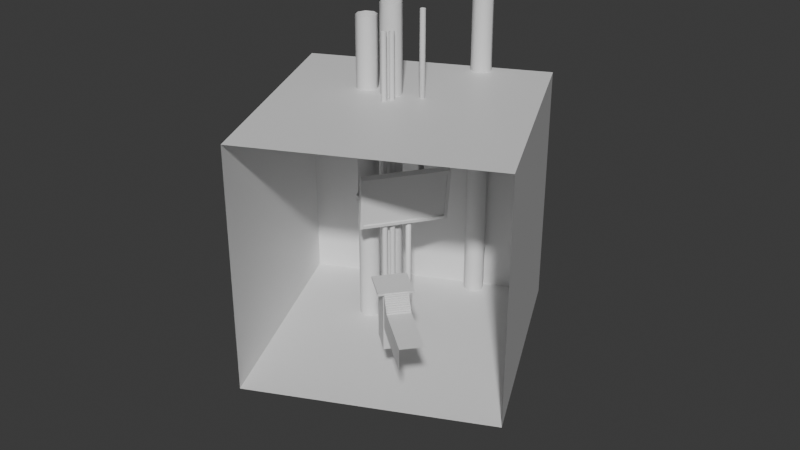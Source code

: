 # Source: BG_BIGTVROOM.blend  (saved by Blender 4.4.32; exported with 4.5.12 LTS)
import bpy
from mathutils import Matrix  # noqa: F401  (used for matrix-valued properties, if any)

bpy.ops.wm.read_factory_settings(use_empty=True)
scene = bpy.context.scene
scene.name = 'Scene'

# ---- collections
col_collection = bpy.data.collections.new('Collection'); scene.collection.children.link(col_collection)

# ---- materials (node trees are filled in below, after node groups)
mat_screen = bpy.data.materials.new('Screen')
mat_tv = bpy.data.materials.new('TV')
mat_pipe2 = bpy.data.materials.new('Pipe2')
mat_platform = bpy.data.materials.new('Platform')
mat_pipe1 = bpy.data.materials.new('Pipe1')
mat_void = bpy.data.materials.new('Void')

# ---- material node trees
mat_screen.use_nodes = True; mat_screen.node_tree.nodes.clear()
_N = mat_screen.node_tree.nodes; _L = mat_screen.node_tree.links
n0 = _N.new('ShaderNodeBsdfPrincipled'); n0.name = 'Principled BSDF'; n0.location = (10, 300)
n1 = _N.new('ShaderNodeOutputMaterial'); n1.name = 'Material Output'; n1.location = (300, 300)
_L.new(n0.outputs[0], n1.inputs[0])
n1.is_active_output = True
mat_tv.use_nodes = True; mat_tv.node_tree.nodes.clear()
_N = mat_tv.node_tree.nodes; _L = mat_tv.node_tree.links
n0 = _N.new('ShaderNodeBsdfPrincipled'); n0.name = 'Principled BSDF'; n0.location = (10, 300)
n1 = _N.new('ShaderNodeOutputMaterial'); n1.name = 'Material Output'; n1.location = (300, 300)
_L.new(n0.outputs[0], n1.inputs[0])
n1.is_active_output = True
mat_pipe2.use_nodes = True; mat_pipe2.node_tree.nodes.clear()
_N = mat_pipe2.node_tree.nodes; _L = mat_pipe2.node_tree.links
n0 = _N.new('ShaderNodeBsdfPrincipled'); n0.name = 'Principled BSDF'; n0.location = (10, 300)
n1 = _N.new('ShaderNodeOutputMaterial'); n1.name = 'Material Output'; n1.location = (300, 300)
_L.new(n0.outputs[0], n1.inputs[0])
n1.is_active_output = True
mat_platform.use_nodes = True; mat_platform.node_tree.nodes.clear()
_N = mat_platform.node_tree.nodes; _L = mat_platform.node_tree.links
n0 = _N.new('ShaderNodeBsdfPrincipled'); n0.name = 'Principled BSDF'; n0.location = (10, 300)
n1 = _N.new('ShaderNodeOutputMaterial'); n1.name = 'Material Output'; n1.location = (300, 300)
_L.new(n0.outputs[0], n1.inputs[0])
n1.is_active_output = True
mat_pipe1.use_nodes = True; mat_pipe1.node_tree.nodes.clear()
_N = mat_pipe1.node_tree.nodes; _L = mat_pipe1.node_tree.links
n0 = _N.new('ShaderNodeBsdfPrincipled'); n0.name = 'Principled BSDF'; n0.location = (10, 300)
n1 = _N.new('ShaderNodeOutputMaterial'); n1.name = 'Material Output'; n1.location = (300, 300)
_L.new(n0.outputs[0], n1.inputs[0])
n1.is_active_output = True
mat_void.use_nodes = True; mat_void.node_tree.nodes.clear()
_N = mat_void.node_tree.nodes; _L = mat_void.node_tree.links
n0 = _N.new('ShaderNodeBsdfPrincipled'); n0.name = 'Principled BSDF'; n0.location = (10, 300)
n1 = _N.new('ShaderNodeOutputMaterial'); n1.name = 'Material Output'; n1.location = (300, 300)
_L.new(n0.outputs[0], n1.inputs[0])
n1.is_active_output = True

# ---- world
world_world = bpy.data.worlds.new('World'); scene.world = world_world
world_world.use_nodes = True; world_world.node_tree.nodes.clear()
_N = world_world.node_tree.nodes; _L = world_world.node_tree.links
n0 = _N.new('ShaderNodeOutputWorld'); n0.name = 'World Output'; n0.location = (300, 300)
n1 = _N.new('ShaderNodeBackground'); n1.name = 'Background'; n1.location = (10, 300)
n1.inputs[0].default_value = (0.05088, 0.05088, 0.05088, 1.0)
_L.new(n1.outputs[0], n0.inputs[0])
n0.is_active_output = True
world_world.color = (0.05088, 0.05088, 0.05088)
world_world.sun_shadow_jitter_overblur = 0.0

# ---- meshes
me_cube_001 = bpy.data.meshes.new('Cube.001')
me_cube_001.from_pydata([(-0.1357, -1.555, -1.0), (-0.1357, -1.555, 1.0), (-0.1357, 1.555, -1.0), (-0.1357, 1.555, 1.0), (0.1357, -1.441, -0.8859), (0.1357, -1.441, 0.8859), (0.1357, 1.441, -0.8859), (0.1357, 1.441, 0.8859), (0.1357, 1.555, 1.0), (0.1357, 1.555, -1.0), (0.1357, -1.555, -1.0), (0.1357, -1.555, 1.0), (0.09404, 1.441, 0.8859), (0.09404, 1.441, -0.8859), (0.09404, -1.441, -0.8859), (0.09404, -1.441, 0.8859)], [], [(0, 1, 3, 2), (2, 3, 8, 9), (5, 4, 14, 15), (10, 11, 1, 0), (2, 9, 10, 0), (8, 3, 1, 11), (7, 6, 9, 8), (6, 4, 10, 9), (5, 7, 8, 11), (4, 5, 11, 10), (13, 12, 15, 14), (4, 6, 13, 14), (7, 5, 15, 12), (6, 7, 12, 13)])
me_cube_001.polygons.foreach_set('material_index', [1, 1, 1, 1, 1, 1, 1, 1, 1, 1, 0, 1, 1, 1])
_uv = me_cube_001.uv_layers.new(name='UVMap')
_uv.uv.foreach_set('vector', [0.375, 0.0, 0.625, 0.0, 0.625, 0.25, 0.375, 0.25, 0.375, 0.25, 0.625, 0.25, 0.625, 0.5, 0.375, 0.5, 0.6107, 0.7408, 0.3893, 0.7408, 0.3893, 0.7408, 0.6107, 0.7408, 0.375, 0.75, 0.625, 0.75, 0.625, 1.0, 0.375, 1.0, 0.125, 0.5, 0.375, 0.5, 0.375, 0.75, 0.125, 0.75, 0.625, 0.5, 0.875, 0.5, 0.875, 0.75, 0.625, 0.75, 0.6107, 0.5092, 0.3893, 0.5092, 0.375, 0.5, 0.625, 0.5, 0.3893, 0.5092, 0.3893, 0.7408, 0.375, 0.75, 0.375, 0.5, 0.6107, 0.7408, 0.6107, 0.5092, 0.625, 0.5, 0.625, 0.75, 0.3893, 0.7408, 0.6107, 0.7408, 0.625, 0.75, 0.375, 0.75, 1.0, 0.0, 1.0, 1.0, 0.0, 1.0, 0.0, 0.0, 0.3893, 0.7408, 0.3893, 0.5092, 0.3893, 0.5092, 0.3893, 0.7408, 0.6107, 0.5092, 0.6107, 0.7408, 0.6107, 0.7408, 0.6107, 0.5092, 0.3893, 0.5092, 0.6107, 0.5092, 0.6107, 0.5092, 0.3893, 0.5092])
me_cube_001.materials.append(mat_screen)
me_cube_001.materials.append(mat_tv)
me_cube_001.update()
me_cylinder = bpy.data.meshes.new('Cylinder')
me_cylinder.from_pydata([(1.137e-13, 1.0, -73.49), (1.137e-13, 1.0, 59.32), (0.7071, 0.7071, -73.49), (0.7071, 0.7071, 59.32), (1.0, 0.0, -73.49), (1.0, 0.0, 59.32), (0.7071, -0.7071, -73.49), (0.7071, -0.7071, 59.32), (1.137e-13, -1.0, -73.49), (1.137e-13, -1.0, 59.32), (-0.7071, -0.7071, -73.49), (-0.7071, -0.7071, 59.32), (-1.0, 0.0, -73.49), (-1.0, 0.0, 59.32), (-0.7071, 0.7071, -73.49), (-0.7071, 0.7071, 59.32)], [], [(0, 1, 3, 2), (2, 3, 5, 4), (4, 5, 7, 6), (6, 7, 9, 8), (8, 9, 11, 10), (10, 11, 13, 12), (12, 13, 15, 14), (14, 15, 1, 0)])
me_cylinder.polygons.foreach_set('use_smooth', [True] * 8)
_uv = me_cylinder.uv_layers.new(name='UVMap')
_uv.uv.foreach_set('vector', [1.0, 0.5, 1.0, 1.0, 0.875, 1.0, 0.875, 0.5, 0.875, 0.5, 0.875, 1.0, 0.75, 1.0, 0.75, 0.5, 0.75, 0.5, 0.75, 1.0, 0.625, 1.0, 0.625, 0.5, 0.625, 0.5, 0.625, 1.0, 0.5, 1.0, 0.5, 0.5, 0.5, 0.5, 0.5, 1.0, 0.375, 1.0, 0.375, 0.5, 0.375, 0.5, 0.375, 1.0, 0.25, 1.0, 0.25, 0.5, 0.25, 0.5, 0.25, 1.0, 0.125, 1.0, 0.125, 0.5, 0.125, 0.5, 0.125, 1.0, 0.0, 1.0, 0.0, 0.5])
me_cylinder.materials.append(mat_pipe2)
me_cylinder.update()
me_cylinder_001 = bpy.data.meshes.new('Cylinder.001')
me_cylinder_001.from_pydata([(1.137e-13, 1.0, -73.49), (1.137e-13, 1.0, 59.32), (0.7071, 0.7071, -73.49), (0.7071, 0.7071, 59.32), (1.0, 0.0, -73.49), (1.0, 0.0, 59.32), (0.7071, -0.7071, -73.49), (0.7071, -0.7071, 59.32), (1.137e-13, -1.0, -73.49), (1.137e-13, -1.0, 59.32), (-0.7071, -0.7071, -73.49), (-0.7071, -0.7071, 59.32), (-1.0, 0.0, -73.49), (-1.0, 0.0, 59.32), (-0.7071, 0.7071, -73.49), (-0.7071, 0.7071, 59.32)], [], [(0, 1, 3, 2), (2, 3, 5, 4), (4, 5, 7, 6), (6, 7, 9, 8), (8, 9, 11, 10), (10, 11, 13, 12), (12, 13, 15, 14), (14, 15, 1, 0)])
me_cylinder_001.polygons.foreach_set('use_smooth', [True] * 8)
_uv = me_cylinder_001.uv_layers.new(name='UVMap')
_uv.uv.foreach_set('vector', [1.0, 0.5, 1.0, 1.0, 0.875, 1.0, 0.875, 0.5, 0.875, 0.5, 0.875, 1.0, 0.75, 1.0, 0.75, 0.5, 0.75, 0.5, 0.75, 1.0, 0.625, 1.0, 0.625, 0.5, 0.625, 0.5, 0.625, 1.0, 0.5, 1.0, 0.5, 0.5, 0.5, 0.5, 0.5, 1.0, 0.375, 1.0, 0.375, 0.5, 0.375, 0.5, 0.375, 1.0, 0.25, 1.0, 0.25, 0.5, 0.25, 0.5, 0.25, 1.0, 0.125, 1.0, 0.125, 0.5, 0.125, 0.5, 0.125, 1.0, 0.0, 1.0, 0.0, 0.5])
me_cylinder_001.materials.append(mat_pipe2)
me_cylinder_001.update()
me_cylinder_002 = bpy.data.meshes.new('Cylinder.002')
me_cylinder_002.from_pydata([(1.137e-13, 1.0, -65.82), (1.137e-13, 1.0, 3.354), (0.7071, 0.7071, -65.82), (0.7071, 0.7071, 3.354), (1.0, 0.0, -65.82), (1.0, 0.0, 3.354), (0.7071, -0.7071, -65.82), (0.7071, -0.7071, 3.354), (1.137e-13, -1.0, -65.82), (1.137e-13, -1.0, 3.354), (-0.7071, -0.7071, -65.82), (-0.7071, -0.7071, 3.354), (-1.0, 0.0, -65.82), (-1.0, 0.0, 3.354), (-0.7071, 0.7071, -65.82), (-0.7071, 0.7071, 3.354)], [], [(0, 1, 3, 2), (2, 3, 5, 4), (4, 5, 7, 6), (6, 7, 9, 8), (8, 9, 11, 10), (10, 11, 13, 12), (3, 1, 15, 13, 11, 9, 7, 5), (12, 13, 15, 14), (14, 15, 1, 0)])
me_cylinder_002.polygons.foreach_set('use_smooth', [True] * 9)
_uv = me_cylinder_002.uv_layers.new(name='UVMap')
_uv.uv.foreach_set('vector', [1.0, 0.5, 1.0, 1.0, 0.875, 1.0, 0.875, 0.5, 0.875, 0.5, 0.875, 1.0, 0.75, 1.0, 0.75, 0.5, 0.75, 0.5, 0.75, 1.0, 0.625, 1.0, 0.625, 0.5, 0.625, 0.5, 0.625, 1.0, 0.5, 1.0, 0.5, 0.5, 0.5, 0.5, 0.5, 1.0, 0.375, 1.0, 0.375, 0.5, 0.375, 0.5, 0.375, 1.0, 0.25, 1.0, 0.25, 0.5, 0.4197, 0.4197, 0.25, 0.49, 0.08029, 0.4197, 0.01, 0.25, 0.08029, 0.08029, 0.25, 0.01, 0.4197, 0.08029, 0.49, 0.25, 0.25, 0.5, 0.25, 1.0, 0.125, 1.0, 0.125, 0.5, 0.125, 0.5, 0.125, 1.0, 0.0, 1.0, 0.0, 0.5])
me_cylinder_002.materials.append(mat_pipe2)
me_cylinder_002.update()
me_cylinder_003 = bpy.data.meshes.new('Cylinder.003')
me_cylinder_003.from_pydata([(1.137e-13, 1.0, -12.84), (1.137e-13, 1.0, 49.83), (0.7071, 0.7071, -12.84), (0.7071, 0.7071, 49.83), (1.0, 0.0, -12.84), (1.0, 0.0, 49.83), (0.7071, -0.7071, -12.84), (0.7071, -0.7071, 49.83), (1.137e-13, -1.0, -12.84), (1.137e-13, -1.0, 49.83), (-0.7071, -0.7071, -12.84), (-0.7071, -0.7071, 49.83), (-1.0, 0.0, -12.84), (-1.0, 0.0, 49.83), (-0.7071, 0.7071, -12.84), (-0.7071, 0.7071, 49.83)], [], [(0, 1, 3, 2), (2, 3, 5, 4), (4, 5, 7, 6), (6, 7, 9, 8), (8, 9, 11, 10), (10, 11, 13, 12), (12, 13, 15, 14), (14, 15, 1, 0), (0, 2, 4, 6, 8, 10, 12, 14)])
me_cylinder_003.polygons.foreach_set('use_smooth', [True] * 9)
_uv = me_cylinder_003.uv_layers.new(name='UVMap')
_uv.uv.foreach_set('vector', [1.0, 0.5, 1.0, 1.0, 0.875, 1.0, 0.875, 0.5, 0.875, 0.5, 0.875, 1.0, 0.75, 1.0, 0.75, 0.5, 0.75, 0.5, 0.75, 1.0, 0.625, 1.0, 0.625, 0.5, 0.625, 0.5, 0.625, 1.0, 0.5, 1.0, 0.5, 0.5, 0.5, 0.5, 0.5, 1.0, 0.375, 1.0, 0.375, 0.5, 0.375, 0.5, 0.375, 1.0, 0.25, 1.0, 0.25, 0.5, 0.25, 0.5, 0.25, 1.0, 0.125, 1.0, 0.125, 0.5, 0.125, 0.5, 0.125, 1.0, 0.0, 1.0, 0.0, 0.5, 0.75, 0.49, 0.9197, 0.4197, 0.99, 0.25, 0.9197, 0.08029, 0.75, 0.01, 0.5803, 0.08029, 0.51, 0.25, 0.5803, 0.4197])
me_cylinder_003.materials.append(mat_pipe2)
me_cylinder_003.update()
me_cube_002 = bpy.data.meshes.new('Cube.002')
me_cube_002.from_pydata([(-1.0, -1.0, -1.0), (-1.0, -1.0, 1.0), (-1.0, 1.0, -1.0), (-1.0, 1.0, 1.0), (1.0, -1.0, -1.0), (1.0, -1.0, 1.0), (1.0, 1.0, -1.0), (1.0, 1.0, 1.0), (-1.0, 0.6731, -1.0), (-1.0, -0.6731, -1.0), (-1.0, -0.6731, 1.0), (-1.0, 0.6731, 1.0), (1.0, -0.6731, -1.0), (1.0, 0.6731, -1.0), (1.0, 0.6731, 1.0), (1.0, -0.6731, 1.0), (0.7643, 1.0, -1.0), (-0.7643, 1.0, -1.0), (-0.7643, 1.0, 1.0), (0.7643, 1.0, 1.0), (-0.7643, -1.0, -1.0), (0.7643, -1.0, -1.0), (0.7643, -1.0, 1.0), (-0.7643, -1.0, 1.0), (-0.7643, 0.6731, 1.0), (0.7643, 0.6731, 1.0), (-0.7643, -0.6731, 1.0), (0.7643, -0.6731, 1.0), (0.7643, 0.6731, -1.0), (-0.7643, 0.6731, -1.0), (0.7643, -0.6731, -1.0), (-0.7643, -0.6731, -1.0), (-0.7643, 0.6731, 53.86), (0.7643, 0.6731, 53.86), (-0.7643, -0.6731, 53.86), (0.7643, -0.6731, 53.86), (-1.0, -1.0, 0.0), (-1.0, 1.0, 0.0), (1.0, 1.0, 0.0), (1.0, -1.0, 0.0), (1.0, 0.6731, 0.0), (1.0, -0.6731, 0.0), (-1.0, -0.6731, 0.0), (-1.0, 0.6731, 0.0), (0.7643, -1.0, 0.0), (-0.7643, -1.0, 0.0), (-0.7643, 1.0, 0.0), (0.7643, 1.0, 0.0), (1.099, 0.6731, 1.0), (1.099, -0.6731, 1.0), (1.099, 0.6731, 0.0), (1.099, -0.6731, 0.0), (1.191, 0.6731, 1.0), (1.191, -0.6731, 1.0), (1.191, 0.6731, 2.317), (1.191, -0.6731, 2.317), (1.278, 0.6731, 3.634), (1.278, 0.6731, 2.317), (1.278, -0.6731, 3.634), (1.278, -0.6731, 2.317), (1.353, 0.6731, 4.95), (1.353, 0.6731, 3.634), (1.353, -0.6731, 4.95), (1.353, -0.6731, 3.634), (1.443, 0.6731, 6.267), (1.443, 0.6731, 4.95), (1.443, -0.6731, 6.267), (1.443, -0.6731, 4.95), (1.54, 0.6731, 7.584), (1.54, 0.6731, 6.267), (1.54, -0.6731, 7.584), (1.54, -0.6731, 6.267), (1.63, 0.6731, 8.901), (1.63, 0.6731, 7.584), (1.63, -0.6731, 8.901), (1.63, -0.6731, 7.584), (1.715, 0.6731, 10.22), (1.715, 0.6731, 8.901), (1.715, -0.6731, 10.22), (1.715, -0.6731, 8.901), (1.811, 0.6731, 11.53), (1.811, 0.6731, 10.22), (1.811, -0.6731, 11.53), (1.811, -0.6731, 10.22), (5.233, 0.6731, 11.53), (1.0, -0.6731, 11.53), (5.233, -0.6731, 11.53), (1.811, -0.6731, 31.3), (1.0, -0.6731, 31.3), (5.233, -0.6731, 31.3)], [], [(43, 11, 3, 37), (47, 19, 7, 38), (41, 15, 5, 39), (45, 23, 1, 36), (30, 12, 4, 21), (26, 10, 1, 23), (18, 3, 11, 24), (24, 11, 10, 26), (16, 6, 13, 28), (28, 13, 12, 30), (38, 7, 14, 40), (36, 1, 10, 42), (42, 10, 11, 43), (8, 29, 31, 9), (29, 28, 30, 31), (2, 17, 29, 8), (17, 16, 28, 29), (14, 25, 27, 15), (24, 26, 34, 32), (7, 19, 25, 14), (19, 18, 24, 25), (15, 27, 22, 5), (27, 26, 23, 22), (9, 31, 20, 0), (31, 30, 21, 20), (39, 5, 22, 44), (44, 22, 23, 45), (37, 3, 18, 46), (46, 18, 19, 47), (33, 32, 34, 35), (26, 27, 35, 34), (25, 24, 32, 33), (27, 25, 33, 35), (17, 46, 47, 16), (2, 37, 46, 17), (21, 44, 45, 20), (4, 39, 44, 21), (9, 42, 43, 8), (0, 36, 42, 9), (13, 40, 41, 12), (6, 38, 40, 13), (20, 45, 36, 0), (12, 41, 39, 4), (16, 47, 38, 6), (8, 43, 37, 2), (50, 48, 49, 51), (41, 40, 50, 51), (53, 52, 54, 55), (49, 48, 52, 53), (59, 57, 56, 58), (55, 54, 57, 59), (63, 61, 60, 62), (62, 60, 65, 67), (58, 56, 61, 63), (67, 65, 64, 66), (71, 69, 68, 70), (66, 64, 69, 71), (75, 73, 72, 74), (70, 68, 73, 75), (79, 77, 76, 78), (78, 76, 81, 83), (74, 72, 77, 79), (83, 81, 80, 82), (82, 80, 84, 86), (41, 51, 49, 15), (83, 82, 78), (79, 78, 74), (75, 74, 70), (71, 70, 66), (67, 66, 62), (63, 62, 58), (59, 58, 55), (53, 55, 49), (82, 85, 78), (74, 78, 85), (70, 74, 85), (66, 70, 85), (66, 85, 62), (58, 62, 85), (55, 58, 85), (49, 55, 85), (85, 15, 49), (85, 82, 87, 88), (82, 86, 89, 87)])
_uv = me_cube_002.uv_layers.new(name='UVMap')
_uv.uv.foreach_set('vector', [0.5, 0.1667, 0.625, 0.1667, 0.625, 0.25, 0.5, 0.25, 0.5, 0.4167, 0.625, 0.4167, 0.625, 0.5, 0.5, 0.5, 0.5, 0.6667, 0.625, 0.6667, 0.625, 0.75, 0.5, 0.75, 0.5, 0.9167, 0.625, 0.9167, 0.625, 1.0, 0.5, 1.0, 0.2917, 0.6667, 0.375, 0.6667, 0.375, 0.75, 0.2917, 0.75, 0.7917, 0.6667, 0.875, 0.6667, 0.875, 0.75, 0.7917, 0.75, 0.7917, 0.5, 0.875, 0.5, 0.875, 0.5833, 0.7917, 0.5833, 0.7917, 0.5833, 0.875, 0.5833, 0.875, 0.6667, 0.7917, 0.6667, 0.2917, 0.5, 0.375, 0.5, 0.375, 0.5833, 0.2917, 0.5833, 0.2917, 0.5833, 0.375, 0.5833, 0.375, 0.6667, 0.2917, 0.6667, 0.5, 0.5, 0.625, 0.5, 0.625, 0.5833, 0.5, 0.5833, 0.5, 0.0, 0.625, 0.0, 0.625, 0.08333, 0.5, 0.08333, 0.5, 0.08333, 0.625, 0.08333, 0.625, 0.1667, 0.5, 0.1667, 0.125, 0.5833, 0.2083, 0.5833, 0.2083, 0.6667, 0.125, 0.6667, 0.2083, 0.5833, 0.2917, 0.5833, 0.2917, 0.6667, 0.2083, 0.6667, 0.125, 0.5, 0.2083, 0.5, 0.2083, 0.5833, 0.125, 0.5833, 0.2083, 0.5, 0.2917, 0.5, 0.2917, 0.5833, 0.2083, 0.5833, 0.625, 0.5833, 0.7083, 0.5833, 0.7083, 0.6667, 0.625, 0.6667, 0.7917, 0.5833, 0.7917, 0.6667, 0.7917, 0.6667, 0.7917, 0.5833, 0.625, 0.5, 0.7083, 0.5, 0.7083, 0.5833, 0.625, 0.5833, 0.7083, 0.5, 0.7917, 0.5, 0.7917, 0.5833, 0.7083, 0.5833, 0.625, 0.6667, 0.7083, 0.6667, 0.7083, 0.75, 0.625, 0.75, 0.7083, 0.6667, 0.7917, 0.6667, 0.7917, 0.75, 0.7083, 0.75, 0.125, 0.6667, 0.2083, 0.6667, 0.2083, 0.75, 0.125, 0.75, 0.2083, 0.6667, 0.2917, 0.6667, 0.2917, 0.75, 0.2083, 0.75, 0.5, 0.75, 0.625, 0.75, 0.625, 0.8333, 0.5, 0.8333, 0.5, 0.8333, 0.625, 0.8333, 0.625, 0.9167, 0.5, 0.9167, 0.5, 0.25, 0.625, 0.25, 0.625, 0.3333, 0.5, 0.3333, 0.5, 0.3333, 0.625, 0.3333, 0.625, 0.4167, 0.5, 0.4167, 0.7083, 0.5833, 0.7917, 0.5833, 0.7917, 0.6667, 0.7083, 0.6667, 0.7917, 0.6667, 0.7083, 0.6667, 0.7083, 0.6667, 0.7917, 0.6667, 0.7083, 0.5833, 0.7917, 0.5833, 0.7917, 0.5833, 0.7083, 0.5833, 0.7083, 0.6667, 0.7083, 0.5833, 0.7083, 0.5833, 0.7083, 0.6667, 0.375, 0.3333, 0.5, 0.3333, 0.5, 0.4167, 0.375, 0.4167, 0.375, 0.25, 0.5, 0.25, 0.5, 0.3333, 0.375, 0.3333, 0.375, 0.8333, 0.5, 0.8333, 0.5, 0.9167, 0.375, 0.9167, 0.375, 0.75, 0.5, 0.75, 0.5, 0.8333, 0.375, 0.8333, 0.375, 0.08333, 0.5, 0.08333, 0.5, 0.1667, 0.375, 0.1667, 0.375, 0.0, 0.5, 0.0, 0.5, 0.08333, 0.375, 0.08333, 0.375, 0.5833, 0.5, 0.5833, 0.5, 0.6667, 0.375, 0.6667, 0.375, 0.5, 0.5, 0.5, 0.5, 0.5833, 0.375, 0.5833, 0.375, 0.9167, 0.5, 0.9167, 0.5, 1.0, 0.375, 1.0, 0.375, 0.6667, 0.5, 0.6667, 0.5, 0.75, 0.375, 0.75, 0.375, 0.4167, 0.5, 0.4167, 0.5, 0.5, 0.375, 0.5, 0.375, 0.1667, 0.5, 0.1667, 0.5, 0.25, 0.375, 0.25, 0.5, 0.5833, 0.625, 0.5833, 0.625, 0.6667, 0.5, 0.6667, 0.5, 0.6667, 0.5, 0.5833, 0.5, 0.5833, 0.5, 0.6667, 0.625, 0.6667, 0.625, 0.5833, 0.625, 0.5833, 0.625, 0.6667, 0.625, 0.6667, 0.625, 0.5833, 0.625, 0.5833, 0.625, 0.6667, 0.625, 0.6667, 0.625, 0.5833, 0.625, 0.5833, 0.625, 0.6667, 0.625, 0.6667, 0.625, 0.5833, 0.625, 0.5833, 0.625, 0.6667, 0.625, 0.6667, 0.625, 0.5833, 0.625, 0.5833, 0.625, 0.6667, 0.625, 0.6667, 0.625, 0.5833, 0.625, 0.5833, 0.625, 0.6667, 0.625, 0.6667, 0.625, 0.5833, 0.625, 0.5833, 0.625, 0.6667, 0.625, 0.6667, 0.625, 0.5833, 0.625, 0.5833, 0.625, 0.6667, 0.625, 0.6667, 0.625, 0.5833, 0.625, 0.5833, 0.625, 0.6667, 0.625, 0.6667, 0.625, 0.5833, 0.625, 0.5833, 0.625, 0.6667, 0.625, 0.6667, 0.625, 0.5833, 0.625, 0.5833, 0.625, 0.6667, 0.625, 0.6667, 0.625, 0.5833, 0.625, 0.5833, 0.625, 0.6667, 0.625, 0.6667, 0.625, 0.5833, 0.625, 0.5833, 0.625, 0.6667, 0.625, 0.6667, 0.625, 0.5833, 0.625, 0.5833, 0.625, 0.6667, 0.625, 0.6667, 0.625, 0.5833, 0.625, 0.5833, 0.625, 0.6667, 0.625, 0.6667, 0.625, 0.5833, 0.625, 0.5833, 0.625, 0.6667, 0.625, 0.6667, 0.625, 0.5833, 0.625, 0.5833, 0.625, 0.6667, 0.5, 0.6667, 0.5, 0.6667, 0.625, 0.6667, 0.625, 0.6667, 0.625, 0.6667, 0.625, 0.6667, 0.625, 0.6667, 0.625, 0.6667, 0.625, 0.6667, 0.625, 0.6667, 0.625, 0.6667, 0.625, 0.6667, 0.625, 0.6667, 0.625, 0.6667, 0.625, 0.6667, 0.625, 0.6667, 0.625, 0.6667, 0.625, 0.6667, 0.625, 0.6667, 0.625, 0.6667, 0.625, 0.6667, 0.625, 0.6667, 0.625, 0.6667, 0.625, 0.6667, 0.625, 0.6667, 0.625, 0.6667, 0.625, 0.6667, 0.625, 0.6667, 0.625, 0.6667, -0.6263, -0.6681, 0.625, 0.6667, 0.625, 0.6667, 0.625, 0.6667, -0.6263, -0.6681, 0.625, 0.6667, 0.625, 0.6667, -0.6263, -0.6681, 0.625, 0.6667, 0.625, 0.6667, -0.6263, -0.6681, 0.625, 0.6667, -0.6263, -0.6681, 0.625, 0.6667, 0.625, 0.6667, 0.625, 0.6667, -0.6263, -0.6681, 0.625, 0.6667, 0.625, 0.6667, -0.6263, -0.6681, 0.625, 0.6667, 0.625, 0.6667, -0.6263, -0.6681, -0.6263, -0.6681, 0.625, 0.6667, 0.625, 0.6667, -0.6263, -0.6681, 0.625, 0.6667, 0.625, 0.6667, -0.6263, -0.6681, 0.625, 0.6667, 0.625, 0.6667, 0.625, 0.6667, 0.625, 0.6667])
me_cube_002.materials.append(mat_platform)
me_cube_002.update()
me_cylinder_004 = bpy.data.meshes.new('Cylinder.004')
me_cylinder_004.from_pydata([(1.137e-13, 1.0, -28.85), (1.137e-13, 1.0, 17.4), (0.7071, 0.7071, -28.85), (0.7071, 0.7071, 17.4), (1.0, 0.0, -28.85), (1.0, 0.0, 17.4), (0.7071, -0.7071, -28.85), (0.7071, -0.7071, 17.4), (1.137e-13, -1.0, -28.85), (1.137e-13, -1.0, 17.4), (-0.7071, -0.7071, -28.85), (-0.7071, -0.7071, 17.4), (-1.0, 0.0, -28.85), (-1.0, 0.0, 17.4), (-0.7071, 0.7071, -28.85), (-0.7071, 0.7071, 17.4), (1.137e-13, 1.0, 2.191), (0.7071, 0.7071, 2.191), (1.0, 0.0, 2.191), (0.7071, -0.7071, 2.191), (1.137e-13, -1.0, 2.191), (-0.7071, -0.7071, 2.191), (-1.0, 0.0, 2.191), (-0.7071, 0.7071, 2.191), (0.7071, 0.7071, -7.434), (1.0, 0.0, -7.434), (0.7071, -0.7071, -7.434), (1.137e-13, -1.0, -7.434), (-0.7071, -0.7071, -7.434), (-1.0, 0.0, -7.434), (-0.7071, 0.7071, -7.434), (1.137e-13, 1.0, -7.434), (1.137e-13, 1.0, -2.621), (0.7071, 0.7071, -2.621), (1.0, 0.0, -2.621), (0.7071, -0.7071, -2.621), (1.137e-13, -1.0, -2.621), (-0.7071, -0.7071, -2.621), (-1.0, 0.0, -2.621), (-0.7071, 0.7071, -2.621), (0.7071, 0.7071, -3.397), (1.0, 0.0, -3.397), (0.7071, -0.7071, -3.397), (1.137e-13, -1.0, -3.397), (-0.7071, -0.7071, -3.397), (-1.0, 0.0, -3.397), (-0.7071, 0.7071, -3.397), (1.137e-13, 1.0, -3.397), (1.137e-13, 1.0, -3.139), (1.137e-13, 1.0, -2.88), (0.7071, 0.7071, -2.88), (0.7071, 0.7071, -3.139), (1.0, 0.0, -2.88), (1.0, 0.0, -3.139), (0.7071, -0.7071, -2.88), (0.7071, -0.7071, -3.139), (1.137e-13, -1.0, -2.88), (1.137e-13, -1.0, -3.139), (-0.7071, -0.7071, -2.88), (-0.7071, -0.7071, -3.139), (-1.0, 0.0, -2.88), (-1.0, 0.0, -3.139), (-0.7071, 0.7071, -2.88), (-0.7071, 0.7071, -3.139), (-8.811e-08, 0.8406, -3.139), (-8.811e-08, 0.8406, -2.88), (0.5944, 0.5944, -2.88), (0.5944, 0.5944, -3.139), (0.8406, -2.505e-08, -2.88), (0.8406, -2.505e-08, -3.139), (0.5944, -0.5944, -2.88), (0.5944, -0.5944, -3.139), (-8.811e-08, -0.8406, -2.88), (-8.811e-08, -0.8406, -3.139), (-0.5944, -0.5944, -2.88), (-0.5944, -0.5944, -3.139), (-0.8406, -2.505e-08, -2.88), (-0.8406, -2.505e-08, -3.139), (-0.5944, 0.5944, -2.88), (-0.5944, 0.5944, -3.139), (4.666e-08, 1.196, -2.88), (4.666e-08, 1.196, -2.621), (0.8455, 0.8455, -2.621), (1.196, -4.666e-08, -2.621), (0.8455, -0.8455, -2.621), (4.666e-08, -1.196, -2.621), (-0.8455, -0.8455, -2.621), (-1.196, -4.666e-08, -2.621), (-0.8455, 0.8455, -2.621), (0.8455, 0.8455, -2.88), (1.196, -4.666e-08, -2.88), (0.8455, -0.8455, -2.88), (4.666e-08, -1.196, -2.88), (-0.8455, -0.8455, -2.88), (-1.196, -4.666e-08, -2.88), (-0.8455, 0.8455, -2.88), (0.771, 0.771, -3.139), (0.771, 0.771, -3.397), (1.09, -2.154e-08, -3.139), (1.09, -2.154e-08, -3.397), (0.771, -0.771, -3.139), (0.771, -0.771, -3.397), (2.154e-08, -1.09, -3.139), (2.154e-08, -1.09, -3.397), (-0.771, -0.771, -3.139), (-0.771, -0.771, -3.397), (-1.09, -2.154e-08, -3.139), (-1.09, -2.154e-08, -3.397), (-0.771, 0.771, -3.139), (-0.771, 0.771, -3.397), (2.154e-08, 1.09, -3.397), (2.154e-08, 1.09, -3.139)], [], [(16, 1, 3, 17), (17, 3, 5, 18), (18, 5, 7, 19), (19, 7, 9, 20), (20, 9, 11, 21), (21, 11, 13, 22), (22, 13, 15, 23), (23, 15, 1, 16), (39, 23, 16, 32), (38, 22, 23, 39), (37, 21, 22, 38), (36, 20, 21, 37), (35, 19, 20, 36), (34, 18, 19, 35), (33, 17, 18, 34), (32, 16, 17, 33), (0, 31, 24, 2), (2, 24, 25, 4), (4, 25, 26, 6), (6, 26, 27, 8), (8, 27, 28, 10), (10, 28, 29, 12), (12, 29, 30, 14), (14, 30, 31, 0), (36, 37, 86, 85), (50, 49, 80, 89), (35, 36, 85, 84), (58, 56, 92, 93), (34, 35, 84, 83), (52, 50, 89, 90), (33, 34, 83, 82), (60, 58, 93, 94), (30, 46, 47, 31), (29, 45, 46, 30), (28, 44, 45, 29), (27, 43, 44, 28), (26, 42, 43, 27), (25, 41, 42, 26), (24, 40, 41, 25), (31, 47, 40, 24), (55, 57, 102, 100), (61, 59, 75, 77), (45, 44, 105, 107), (52, 54, 70, 68), (63, 48, 111, 108), (60, 62, 78, 76), (46, 45, 107, 109), (55, 53, 69, 71), (48, 51, 96, 111), (63, 61, 77, 79), (57, 59, 104, 102), (54, 56, 72, 70), (47, 46, 109, 110), (62, 49, 65, 78), (40, 47, 110, 97), (57, 55, 71, 73), (79, 78, 65, 64), (77, 76, 78, 79), (75, 74, 76, 77), (73, 72, 74, 75), (71, 70, 72, 73), (69, 68, 70, 71), (67, 66, 68, 69), (64, 65, 66, 67), (53, 51, 67, 69), (58, 60, 76, 74), (50, 52, 68, 66), (59, 57, 73, 75), (51, 48, 64, 67), (56, 58, 74, 72), (48, 63, 79, 64), (49, 50, 66, 65), (80, 81, 82, 89), (89, 82, 83, 90), (90, 83, 84, 91), (91, 84, 85, 92), (92, 85, 86, 93), (93, 86, 87, 94), (94, 87, 88, 95), (95, 88, 81, 80), (49, 62, 95, 80), (56, 54, 91, 92), (37, 38, 87, 86), (38, 39, 88, 87), (62, 60, 94, 95), (54, 52, 90, 91), (39, 32, 81, 88), (32, 33, 82, 81), (109, 108, 111, 110), (107, 106, 108, 109), (105, 104, 106, 107), (103, 102, 104, 105), (101, 100, 102, 103), (99, 98, 100, 101), (97, 96, 98, 99), (110, 111, 96, 97), (44, 43, 103, 105), (61, 63, 108, 106), (43, 42, 101, 103), (53, 55, 100, 98), (42, 41, 99, 101), (59, 61, 106, 104), (41, 40, 97, 99), (51, 53, 98, 96)])
me_cylinder_004.polygons.foreach_set('use_smooth', [True] * 104)
_k = set([(40, 41), (40, 47), (41, 42), (42, 43), (43, 44), (44, 45), (45, 46), (46, 47)])
me_cylinder_004.attributes.new('sharp_edge', 'BOOLEAN', 'EDGE').data.foreach_set('value', [ (min(e.vertices), max(e.vertices)) in _k for e in me_cylinder_004.edges])
_uv = me_cylinder_004.uv_layers.new(name='UVMap')
_uv.uv.foreach_set('vector', [1.0, 0.75, 1.0, 1.0, 0.875, 1.0, 0.875, 0.75, 0.875, 0.75, 0.875, 1.0, 0.75, 1.0, 0.75, 0.75, 0.75, 0.75, 0.75, 1.0, 0.625, 1.0, 0.625, 0.75, 0.625, 0.75, 0.625, 1.0, 0.5, 1.0, 0.5, 0.75, 0.5, 0.75, 0.5, 1.0, 0.375, 1.0, 0.375, 0.75, 0.375, 0.75, 0.375, 1.0, 0.25, 1.0, 0.25, 0.75, 0.25, 0.75, 0.25, 1.0, 0.125, 1.0, 0.125, 0.75, 0.125, 0.75, 0.125, 1.0, 0.0, 1.0, 0.0, 0.75, 0.125, 0.6875, 0.125, 0.75, 0.0, 0.75, 0.0, 0.6875, 0.25, 0.6875, 0.25, 0.75, 0.125, 0.75, 0.125, 0.6875, 0.375, 0.6875, 0.375, 0.75, 0.25, 0.75, 0.25, 0.6875, 0.5, 0.6875, 0.5, 0.75, 0.375, 0.75, 0.375, 0.6875, 0.625, 0.6875, 0.625, 0.75, 0.5, 0.75, 0.5, 0.6875, 0.75, 0.6875, 0.75, 0.75, 0.625, 0.75, 0.625, 0.6875, 0.875, 0.6875, 0.875, 0.75, 0.75, 0.75, 0.75, 0.6875, 1.0, 0.6875, 1.0, 0.75, 0.875, 0.75, 0.875, 0.6875, 1.0, 0.5, 1.0, 0.625, 0.875, 0.625, 0.875, 0.5, 0.875, 0.5, 0.875, 0.625, 0.75, 0.625, 0.75, 0.5, 0.75, 0.5, 0.75, 0.625, 0.625, 0.625, 0.625, 0.5, 0.625, 0.5, 0.625, 0.625, 0.5, 0.625, 0.5, 0.5, 0.5, 0.5, 0.5, 0.625, 0.375, 0.625, 0.375, 0.5, 0.375, 0.5, 0.375, 0.625, 0.25, 0.625, 0.25, 0.5, 0.25, 0.5, 0.25, 0.625, 0.125, 0.625, 0.125, 0.5, 0.125, 0.5, 0.125, 0.625, 0.0, 0.625, 0.0, 0.5, 0.5, 0.6875, 0.375, 0.6875, 0.375, 0.6875, 0.5, 0.6875, 0.875, 0.6771, 1.0, 0.6771, 1.0, 0.6771, 0.875, 0.6771, 0.625, 0.6875, 0.5, 0.6875, 0.5, 0.6875, 0.625, 0.6875, 0.375, 0.6771, 0.5, 0.6771, 0.5, 0.6771, 0.375, 0.6771, 0.75, 0.6875, 0.625, 0.6875, 0.625, 0.6875, 0.75, 0.6875, 0.75, 0.6771, 0.875, 0.6771, 0.875, 0.6771, 0.75, 0.6771, 0.875, 0.6875, 0.75, 0.6875, 0.75, 0.6875, 0.875, 0.6875, 0.25, 0.6771, 0.375, 0.6771, 0.375, 0.6771, 0.25, 0.6771, 0.125, 0.625, 0.125, 0.6562, 0.0, 0.6562, 0.0, 0.625, 0.25, 0.625, 0.25, 0.6562, 0.125, 0.6562, 0.125, 0.625, 0.375, 0.625, 0.375, 0.6562, 0.25, 0.6562, 0.25, 0.625, 0.5, 0.625, 0.5, 0.6562, 0.375, 0.6562, 0.375, 0.625, 0.625, 0.625, 0.625, 0.6562, 0.5, 0.6562, 0.5, 0.625, 0.75, 0.625, 0.75, 0.6562, 0.625, 0.6562, 0.625, 0.625, 0.875, 0.625, 0.875, 0.6562, 0.75, 0.6562, 0.75, 0.625, 1.0, 0.625, 1.0, 0.6562, 0.875, 0.6562, 0.875, 0.625, 0.625, 0.6667, 0.5, 0.6667, 0.5, 0.6667, 0.625, 0.6667, 0.25, 0.6667, 0.375, 0.6667, 0.375, 0.6667, 0.25, 0.6667, 0.25, 0.6562, 0.375, 0.6562, 0.375, 0.6562, 0.25, 0.6562, 0.75, 0.6771, 0.625, 0.6771, 0.625, 0.6771, 0.75, 0.6771, 0.125, 0.6667, 0.0, 0.6667, 0.0, 0.6667, 0.125, 0.6667, 0.25, 0.6771, 0.125, 0.6771, 0.125, 0.6771, 0.25, 0.6771, 0.125, 0.6562, 0.25, 0.6562, 0.25, 0.6562, 0.125, 0.6562, 0.625, 0.6667, 0.75, 0.6667, 0.75, 0.6667, 0.625, 0.6667, 1.0, 0.6667, 0.875, 0.6667, 0.875, 0.6667, 1.0, 0.6667, 0.125, 0.6667, 0.25, 0.6667, 0.25, 0.6667, 0.125, 0.6667, 0.5, 0.6667, 0.375, 0.6667, 0.375, 0.6667, 0.5, 0.6667, 0.625, 0.6771, 0.5, 0.6771, 0.5, 0.6771, 0.625, 0.6771, 0.0, 0.6562, 0.125, 0.6562, 0.125, 0.6562, 0.0, 0.6562, 0.125, 0.6771, 0.0, 0.6771, 0.0, 0.6771, 0.125, 0.6771, 0.875, 0.6562, 1.0, 0.6562, 1.0, 0.6562, 0.875, 0.6562, 0.5, 0.6667, 0.625, 0.6667, 0.625, 0.6667, 0.5, 0.6667, 0.125, 0.6667, 0.125, 0.6771, 0.0, 0.6771, 0.0, 0.6667, 0.25, 0.6667, 0.25, 0.6771, 0.125, 0.6771, 0.125, 0.6667, 0.375, 0.6667, 0.375, 0.6771, 0.25, 0.6771, 0.25, 0.6667, 0.5, 0.6667, 0.5, 0.6771, 0.375, 0.6771, 0.375, 0.6667, 0.625, 0.6667, 0.625, 0.6771, 0.5, 0.6771, 0.5, 0.6667, 0.75, 0.6667, 0.75, 0.6771, 0.625, 0.6771, 0.625, 0.6667, 0.875, 0.6667, 0.875, 0.6771, 0.75, 0.6771, 0.75, 0.6667, 1.0, 0.6667, 1.0, 0.6771, 0.875, 0.6771, 0.875, 0.6667, 0.75, 0.6667, 0.875, 0.6667, 0.875, 0.6667, 0.75, 0.6667, 0.375, 0.6771, 0.25, 0.6771, 0.25, 0.6771, 0.375, 0.6771, 0.875, 0.6771, 0.75, 0.6771, 0.75, 0.6771, 0.875, 0.6771, 0.375, 0.6667, 0.5, 0.6667, 0.5, 0.6667, 0.375, 0.6667, 0.875, 0.6667, 1.0, 0.6667, 1.0, 0.6667, 0.875, 0.6667, 0.5, 0.6771, 0.375, 0.6771, 0.375, 0.6771, 0.5, 0.6771, 0.0, 0.6667, 0.125, 0.6667, 0.125, 0.6667, 0.0, 0.6667, 1.0, 0.6771, 0.875, 0.6771, 0.875, 0.6771, 1.0, 0.6771, 1.0, 0.6771, 1.0, 0.6875, 0.875, 0.6875, 0.875, 0.6771, 0.875, 0.6771, 0.875, 0.6875, 0.75, 0.6875, 0.75, 0.6771, 0.75, 0.6771, 0.75, 0.6875, 0.625, 0.6875, 0.625, 0.6771, 0.625, 0.6771, 0.625, 0.6875, 0.5, 0.6875, 0.5, 0.6771, 0.5, 0.6771, 0.5, 0.6875, 0.375, 0.6875, 0.375, 0.6771, 0.375, 0.6771, 0.375, 0.6875, 0.25, 0.6875, 0.25, 0.6771, 0.25, 0.6771, 0.25, 0.6875, 0.125, 0.6875, 0.125, 0.6771, 0.125, 0.6771, 0.125, 0.6875, 0.0, 0.6875, 0.0, 0.6771, 0.0, 0.6771, 0.125, 0.6771, 0.125, 0.6771, 0.0, 0.6771, 0.5, 0.6771, 0.625, 0.6771, 0.625, 0.6771, 0.5, 0.6771, 0.375, 0.6875, 0.25, 0.6875, 0.25, 0.6875, 0.375, 0.6875, 0.25, 0.6875, 0.125, 0.6875, 0.125, 0.6875, 0.25, 0.6875, 0.125, 0.6771, 0.25, 0.6771, 0.25, 0.6771, 0.125, 0.6771, 0.625, 0.6771, 0.75, 0.6771, 0.75, 0.6771, 0.625, 0.6771, 0.125, 0.6875, 0.0, 0.6875, 0.0, 0.6875, 0.125, 0.6875, 1.0, 0.6875, 0.875, 0.6875, 0.875, 0.6875, 1.0, 0.6875, 0.125, 0.6562, 0.125, 0.6667, 0.0, 0.6667, 0.0, 0.6562, 0.25, 0.6562, 0.25, 0.6667, 0.125, 0.6667, 0.125, 0.6562, 0.375, 0.6562, 0.375, 0.6667, 0.25, 0.6667, 0.25, 0.6562, 0.5, 0.6562, 0.5, 0.6667, 0.375, 0.6667, 0.375, 0.6562, 0.625, 0.6562, 0.625, 0.6667, 0.5, 0.6667, 0.5, 0.6562, 0.75, 0.6562, 0.75, 0.6667, 0.625, 0.6667, 0.625, 0.6562, 0.875, 0.6562, 0.875, 0.6667, 0.75, 0.6667, 0.75, 0.6562, 1.0, 0.6562, 1.0, 0.6667, 0.875, 0.6667, 0.875, 0.6562, 0.375, 0.6562, 0.5, 0.6562, 0.5, 0.6562, 0.375, 0.6562, 0.25, 0.6667, 0.125, 0.6667, 0.125, 0.6667, 0.25, 0.6667, 0.5, 0.6562, 0.625, 0.6562, 0.625, 0.6562, 0.5, 0.6562, 0.75, 0.6667, 0.625, 0.6667, 0.625, 0.6667, 0.75, 0.6667, 0.625, 0.6562, 0.75, 0.6562, 0.75, 0.6562, 0.625, 0.6562, 0.375, 0.6667, 0.25, 0.6667, 0.25, 0.6667, 0.375, 0.6667, 0.75, 0.6562, 0.875, 0.6562, 0.875, 0.6562, 0.75, 0.6562, 0.875, 0.6667, 0.75, 0.6667, 0.75, 0.6667, 0.875, 0.6667])
me_cylinder_004.materials.append(mat_pipe1)
me_cylinder_004.update()
me_cylinder_005 = bpy.data.meshes.new('Cylinder.005')
me_cylinder_005.from_pydata([(1.137e-13, 1.0, -28.85), (1.137e-13, 1.0, 17.4), (0.7071, 0.7071, -28.85), (0.7071, 0.7071, 17.4), (1.0, 0.0, -28.85), (1.0, 0.0, 17.4), (0.7071, -0.7071, -28.85), (0.7071, -0.7071, 17.4), (1.137e-13, -1.0, -28.85), (1.137e-13, -1.0, 17.4), (-0.7071, -0.7071, -28.85), (-0.7071, -0.7071, 17.4), (-1.0, 0.0, -28.85), (-1.0, 0.0, 17.4), (-0.7071, 0.7071, -28.85), (-0.7071, 0.7071, 17.4), (1.137e-13, 1.0, 2.191), (0.7071, 0.7071, 2.191), (1.0, 0.0, 2.191), (0.7071, -0.7071, 2.191), (1.137e-13, -1.0, 2.191), (-0.7071, -0.7071, 2.191), (-1.0, 0.0, 2.191), (-0.7071, 0.7071, 2.191), (0.7071, 0.7071, -7.434), (1.0, 0.0, -7.434), (0.7071, -0.7071, -7.434), (1.137e-13, -1.0, -7.434), (-0.7071, -0.7071, -7.434), (-1.0, 0.0, -7.434), (-0.7071, 0.7071, -7.434), (1.137e-13, 1.0, -7.434), (1.137e-13, 1.0, -2.621), (0.7071, 0.7071, -2.621), (1.0, 0.0, -2.621), (0.7071, -0.7071, -2.621), (1.137e-13, -1.0, -2.621), (-0.7071, -0.7071, -2.621), (-1.0, 0.0, -2.621), (-0.7071, 0.7071, -2.621), (0.7071, 0.7071, -3.397), (1.0, 0.0, -3.397), (0.7071, -0.7071, -3.397), (1.137e-13, -1.0, -3.397), (-0.7071, -0.7071, -3.397), (-1.0, 0.0, -3.397), (-0.7071, 0.7071, -3.397), (1.137e-13, 1.0, -3.397), (1.137e-13, 1.0, -3.139), (1.137e-13, 1.0, -2.88), (0.7071, 0.7071, -2.88), (0.7071, 0.7071, -3.139), (1.0, 0.0, -2.88), (1.0, 0.0, -3.139), (0.7071, -0.7071, -2.88), (0.7071, -0.7071, -3.139), (1.137e-13, -1.0, -2.88), (1.137e-13, -1.0, -3.139), (-0.7071, -0.7071, -2.88), (-0.7071, -0.7071, -3.139), (-1.0, 0.0, -2.88), (-1.0, 0.0, -3.139), (-0.7071, 0.7071, -2.88), (-0.7071, 0.7071, -3.139), (-8.811e-08, 0.8406, -3.139), (-8.811e-08, 0.8406, -2.88), (0.5944, 0.5944, -2.88), (0.5944, 0.5944, -3.139), (0.8406, -2.505e-08, -2.88), (0.8406, -2.505e-08, -3.139), (0.5944, -0.5944, -2.88), (0.5944, -0.5944, -3.139), (-8.811e-08, -0.8406, -2.88), (-8.811e-08, -0.8406, -3.139), (-0.5944, -0.5944, -2.88), (-0.5944, -0.5944, -3.139), (-0.8406, -2.505e-08, -2.88), (-0.8406, -2.505e-08, -3.139), (-0.5944, 0.5944, -2.88), (-0.5944, 0.5944, -3.139), (4.666e-08, 1.196, -2.88), (4.666e-08, 1.196, -2.621), (0.8455, 0.8455, -2.621), (1.196, -4.666e-08, -2.621), (0.8455, -0.8455, -2.621), (4.666e-08, -1.196, -2.621), (-0.8455, -0.8455, -2.621), (-1.196, -4.666e-08, -2.621), (-0.8455, 0.8455, -2.621), (0.8455, 0.8455, -2.88), (1.196, -4.666e-08, -2.88), (0.8455, -0.8455, -2.88), (4.666e-08, -1.196, -2.88), (-0.8455, -0.8455, -2.88), (-1.196, -4.666e-08, -2.88), (-0.8455, 0.8455, -2.88), (0.771, 0.771, -3.139), (0.771, 0.771, -3.397), (1.09, -2.154e-08, -3.139), (1.09, -2.154e-08, -3.397), (0.771, -0.771, -3.139), (0.771, -0.771, -3.397), (2.154e-08, -1.09, -3.139), (2.154e-08, -1.09, -3.397), (-0.771, -0.771, -3.139), (-0.771, -0.771, -3.397), (-1.09, -2.154e-08, -3.139), (-1.09, -2.154e-08, -3.397), (-0.771, 0.771, -3.139), (-0.771, 0.771, -3.397), (2.154e-08, 1.09, -3.397), (2.154e-08, 1.09, -3.139)], [], [(16, 1, 3, 17), (17, 3, 5, 18), (18, 5, 7, 19), (19, 7, 9, 20), (20, 9, 11, 21), (21, 11, 13, 22), (22, 13, 15, 23), (23, 15, 1, 16), (39, 23, 16, 32), (38, 22, 23, 39), (37, 21, 22, 38), (36, 20, 21, 37), (35, 19, 20, 36), (34, 18, 19, 35), (33, 17, 18, 34), (32, 16, 17, 33), (0, 31, 24, 2), (2, 24, 25, 4), (4, 25, 26, 6), (6, 26, 27, 8), (8, 27, 28, 10), (10, 28, 29, 12), (12, 29, 30, 14), (14, 30, 31, 0), (36, 37, 86, 85), (50, 49, 80, 89), (35, 36, 85, 84), (58, 56, 92, 93), (34, 35, 84, 83), (52, 50, 89, 90), (33, 34, 83, 82), (60, 58, 93, 94), (30, 46, 47, 31), (29, 45, 46, 30), (28, 44, 45, 29), (27, 43, 44, 28), (26, 42, 43, 27), (25, 41, 42, 26), (24, 40, 41, 25), (31, 47, 40, 24), (55, 57, 102, 100), (61, 59, 75, 77), (45, 44, 105, 107), (52, 54, 70, 68), (63, 48, 111, 108), (60, 62, 78, 76), (46, 45, 107, 109), (55, 53, 69, 71), (48, 51, 96, 111), (63, 61, 77, 79), (57, 59, 104, 102), (54, 56, 72, 70), (47, 46, 109, 110), (62, 49, 65, 78), (40, 47, 110, 97), (57, 55, 71, 73), (79, 78, 65, 64), (77, 76, 78, 79), (75, 74, 76, 77), (73, 72, 74, 75), (71, 70, 72, 73), (69, 68, 70, 71), (67, 66, 68, 69), (64, 65, 66, 67), (53, 51, 67, 69), (58, 60, 76, 74), (50, 52, 68, 66), (59, 57, 73, 75), (51, 48, 64, 67), (56, 58, 74, 72), (48, 63, 79, 64), (49, 50, 66, 65), (80, 81, 82, 89), (89, 82, 83, 90), (90, 83, 84, 91), (91, 84, 85, 92), (92, 85, 86, 93), (93, 86, 87, 94), (94, 87, 88, 95), (95, 88, 81, 80), (49, 62, 95, 80), (56, 54, 91, 92), (37, 38, 87, 86), (38, 39, 88, 87), (62, 60, 94, 95), (54, 52, 90, 91), (39, 32, 81, 88), (32, 33, 82, 81), (109, 108, 111, 110), (107, 106, 108, 109), (105, 104, 106, 107), (103, 102, 104, 105), (101, 100, 102, 103), (99, 98, 100, 101), (97, 96, 98, 99), (110, 111, 96, 97), (44, 43, 103, 105), (61, 63, 108, 106), (43, 42, 101, 103), (53, 55, 100, 98), (42, 41, 99, 101), (59, 61, 106, 104), (41, 40, 97, 99), (51, 53, 98, 96)])
me_cylinder_005.polygons.foreach_set('use_smooth', [True] * 104)
_k = set([(40, 41), (40, 47), (41, 42), (42, 43), (43, 44), (44, 45), (45, 46), (46, 47)])
me_cylinder_005.attributes.new('sharp_edge', 'BOOLEAN', 'EDGE').data.foreach_set('value', [ (min(e.vertices), max(e.vertices)) in _k for e in me_cylinder_005.edges])
_uv = me_cylinder_005.uv_layers.new(name='UVMap')
_uv.uv.foreach_set('vector', [1.0, 0.75, 1.0, 1.0, 0.875, 1.0, 0.875, 0.75, 0.875, 0.75, 0.875, 1.0, 0.75, 1.0, 0.75, 0.75, 0.75, 0.75, 0.75, 1.0, 0.625, 1.0, 0.625, 0.75, 0.625, 0.75, 0.625, 1.0, 0.5, 1.0, 0.5, 0.75, 0.5, 0.75, 0.5, 1.0, 0.375, 1.0, 0.375, 0.75, 0.375, 0.75, 0.375, 1.0, 0.25, 1.0, 0.25, 0.75, 0.25, 0.75, 0.25, 1.0, 0.125, 1.0, 0.125, 0.75, 0.125, 0.75, 0.125, 1.0, 0.0, 1.0, 0.0, 0.75, 0.125, 0.6875, 0.125, 0.75, 0.0, 0.75, 0.0, 0.6875, 0.25, 0.6875, 0.25, 0.75, 0.125, 0.75, 0.125, 0.6875, 0.375, 0.6875, 0.375, 0.75, 0.25, 0.75, 0.25, 0.6875, 0.5, 0.6875, 0.5, 0.75, 0.375, 0.75, 0.375, 0.6875, 0.625, 0.6875, 0.625, 0.75, 0.5, 0.75, 0.5, 0.6875, 0.75, 0.6875, 0.75, 0.75, 0.625, 0.75, 0.625, 0.6875, 0.875, 0.6875, 0.875, 0.75, 0.75, 0.75, 0.75, 0.6875, 1.0, 0.6875, 1.0, 0.75, 0.875, 0.75, 0.875, 0.6875, 1.0, 0.5, 1.0, 0.625, 0.875, 0.625, 0.875, 0.5, 0.875, 0.5, 0.875, 0.625, 0.75, 0.625, 0.75, 0.5, 0.75, 0.5, 0.75, 0.625, 0.625, 0.625, 0.625, 0.5, 0.625, 0.5, 0.625, 0.625, 0.5, 0.625, 0.5, 0.5, 0.5, 0.5, 0.5, 0.625, 0.375, 0.625, 0.375, 0.5, 0.375, 0.5, 0.375, 0.625, 0.25, 0.625, 0.25, 0.5, 0.25, 0.5, 0.25, 0.625, 0.125, 0.625, 0.125, 0.5, 0.125, 0.5, 0.125, 0.625, 0.0, 0.625, 0.0, 0.5, 0.5, 0.6875, 0.375, 0.6875, 0.375, 0.6875, 0.5, 0.6875, 0.875, 0.6771, 1.0, 0.6771, 1.0, 0.6771, 0.875, 0.6771, 0.625, 0.6875, 0.5, 0.6875, 0.5, 0.6875, 0.625, 0.6875, 0.375, 0.6771, 0.5, 0.6771, 0.5, 0.6771, 0.375, 0.6771, 0.75, 0.6875, 0.625, 0.6875, 0.625, 0.6875, 0.75, 0.6875, 0.75, 0.6771, 0.875, 0.6771, 0.875, 0.6771, 0.75, 0.6771, 0.875, 0.6875, 0.75, 0.6875, 0.75, 0.6875, 0.875, 0.6875, 0.25, 0.6771, 0.375, 0.6771, 0.375, 0.6771, 0.25, 0.6771, 0.125, 0.625, 0.125, 0.6562, 0.0, 0.6562, 0.0, 0.625, 0.25, 0.625, 0.25, 0.6562, 0.125, 0.6562, 0.125, 0.625, 0.375, 0.625, 0.375, 0.6562, 0.25, 0.6562, 0.25, 0.625, 0.5, 0.625, 0.5, 0.6562, 0.375, 0.6562, 0.375, 0.625, 0.625, 0.625, 0.625, 0.6562, 0.5, 0.6562, 0.5, 0.625, 0.75, 0.625, 0.75, 0.6562, 0.625, 0.6562, 0.625, 0.625, 0.875, 0.625, 0.875, 0.6562, 0.75, 0.6562, 0.75, 0.625, 1.0, 0.625, 1.0, 0.6562, 0.875, 0.6562, 0.875, 0.625, 0.625, 0.6667, 0.5, 0.6667, 0.5, 0.6667, 0.625, 0.6667, 0.25, 0.6667, 0.375, 0.6667, 0.375, 0.6667, 0.25, 0.6667, 0.25, 0.6562, 0.375, 0.6562, 0.375, 0.6562, 0.25, 0.6562, 0.75, 0.6771, 0.625, 0.6771, 0.625, 0.6771, 0.75, 0.6771, 0.125, 0.6667, 0.0, 0.6667, 0.0, 0.6667, 0.125, 0.6667, 0.25, 0.6771, 0.125, 0.6771, 0.125, 0.6771, 0.25, 0.6771, 0.125, 0.6562, 0.25, 0.6562, 0.25, 0.6562, 0.125, 0.6562, 0.625, 0.6667, 0.75, 0.6667, 0.75, 0.6667, 0.625, 0.6667, 1.0, 0.6667, 0.875, 0.6667, 0.875, 0.6667, 1.0, 0.6667, 0.125, 0.6667, 0.25, 0.6667, 0.25, 0.6667, 0.125, 0.6667, 0.5, 0.6667, 0.375, 0.6667, 0.375, 0.6667, 0.5, 0.6667, 0.625, 0.6771, 0.5, 0.6771, 0.5, 0.6771, 0.625, 0.6771, 0.0, 0.6562, 0.125, 0.6562, 0.125, 0.6562, 0.0, 0.6562, 0.125, 0.6771, 0.0, 0.6771, 0.0, 0.6771, 0.125, 0.6771, 0.875, 0.6562, 1.0, 0.6562, 1.0, 0.6562, 0.875, 0.6562, 0.5, 0.6667, 0.625, 0.6667, 0.625, 0.6667, 0.5, 0.6667, 0.125, 0.6667, 0.125, 0.6771, 0.0, 0.6771, 0.0, 0.6667, 0.25, 0.6667, 0.25, 0.6771, 0.125, 0.6771, 0.125, 0.6667, 0.375, 0.6667, 0.375, 0.6771, 0.25, 0.6771, 0.25, 0.6667, 0.5, 0.6667, 0.5, 0.6771, 0.375, 0.6771, 0.375, 0.6667, 0.625, 0.6667, 0.625, 0.6771, 0.5, 0.6771, 0.5, 0.6667, 0.75, 0.6667, 0.75, 0.6771, 0.625, 0.6771, 0.625, 0.6667, 0.875, 0.6667, 0.875, 0.6771, 0.75, 0.6771, 0.75, 0.6667, 1.0, 0.6667, 1.0, 0.6771, 0.875, 0.6771, 0.875, 0.6667, 0.75, 0.6667, 0.875, 0.6667, 0.875, 0.6667, 0.75, 0.6667, 0.375, 0.6771, 0.25, 0.6771, 0.25, 0.6771, 0.375, 0.6771, 0.875, 0.6771, 0.75, 0.6771, 0.75, 0.6771, 0.875, 0.6771, 0.375, 0.6667, 0.5, 0.6667, 0.5, 0.6667, 0.375, 0.6667, 0.875, 0.6667, 1.0, 0.6667, 1.0, 0.6667, 0.875, 0.6667, 0.5, 0.6771, 0.375, 0.6771, 0.375, 0.6771, 0.5, 0.6771, 0.0, 0.6667, 0.125, 0.6667, 0.125, 0.6667, 0.0, 0.6667, 1.0, 0.6771, 0.875, 0.6771, 0.875, 0.6771, 1.0, 0.6771, 1.0, 0.6771, 1.0, 0.6875, 0.875, 0.6875, 0.875, 0.6771, 0.875, 0.6771, 0.875, 0.6875, 0.75, 0.6875, 0.75, 0.6771, 0.75, 0.6771, 0.75, 0.6875, 0.625, 0.6875, 0.625, 0.6771, 0.625, 0.6771, 0.625, 0.6875, 0.5, 0.6875, 0.5, 0.6771, 0.5, 0.6771, 0.5, 0.6875, 0.375, 0.6875, 0.375, 0.6771, 0.375, 0.6771, 0.375, 0.6875, 0.25, 0.6875, 0.25, 0.6771, 0.25, 0.6771, 0.25, 0.6875, 0.125, 0.6875, 0.125, 0.6771, 0.125, 0.6771, 0.125, 0.6875, 0.0, 0.6875, 0.0, 0.6771, 0.0, 0.6771, 0.125, 0.6771, 0.125, 0.6771, 0.0, 0.6771, 0.5, 0.6771, 0.625, 0.6771, 0.625, 0.6771, 0.5, 0.6771, 0.375, 0.6875, 0.25, 0.6875, 0.25, 0.6875, 0.375, 0.6875, 0.25, 0.6875, 0.125, 0.6875, 0.125, 0.6875, 0.25, 0.6875, 0.125, 0.6771, 0.25, 0.6771, 0.25, 0.6771, 0.125, 0.6771, 0.625, 0.6771, 0.75, 0.6771, 0.75, 0.6771, 0.625, 0.6771, 0.125, 0.6875, 0.0, 0.6875, 0.0, 0.6875, 0.125, 0.6875, 1.0, 0.6875, 0.875, 0.6875, 0.875, 0.6875, 1.0, 0.6875, 0.125, 0.6562, 0.125, 0.6667, 0.0, 0.6667, 0.0, 0.6562, 0.25, 0.6562, 0.25, 0.6667, 0.125, 0.6667, 0.125, 0.6562, 0.375, 0.6562, 0.375, 0.6667, 0.25, 0.6667, 0.25, 0.6562, 0.5, 0.6562, 0.5, 0.6667, 0.375, 0.6667, 0.375, 0.6562, 0.625, 0.6562, 0.625, 0.6667, 0.5, 0.6667, 0.5, 0.6562, 0.75, 0.6562, 0.75, 0.6667, 0.625, 0.6667, 0.625, 0.6562, 0.875, 0.6562, 0.875, 0.6667, 0.75, 0.6667, 0.75, 0.6562, 1.0, 0.6562, 1.0, 0.6667, 0.875, 0.6667, 0.875, 0.6562, 0.375, 0.6562, 0.5, 0.6562, 0.5, 0.6562, 0.375, 0.6562, 0.25, 0.6667, 0.125, 0.6667, 0.125, 0.6667, 0.25, 0.6667, 0.5, 0.6562, 0.625, 0.6562, 0.625, 0.6562, 0.5, 0.6562, 0.75, 0.6667, 0.625, 0.6667, 0.625, 0.6667, 0.75, 0.6667, 0.625, 0.6562, 0.75, 0.6562, 0.75, 0.6562, 0.625, 0.6562, 0.375, 0.6667, 0.25, 0.6667, 0.25, 0.6667, 0.375, 0.6667, 0.75, 0.6562, 0.875, 0.6562, 0.875, 0.6562, 0.75, 0.6562, 0.875, 0.6667, 0.75, 0.6667, 0.75, 0.6667, 0.875, 0.6667])
me_cylinder_005.materials.append(mat_pipe1)
me_cylinder_005.update()
me_cylinder_006 = bpy.data.meshes.new('Cylinder.006')
me_cylinder_006.from_pydata([(1.137e-13, 1.0, -12.84), (1.137e-13, 1.0, 3.354), (0.7071, 0.7071, -12.84), (0.7071, 0.7071, 3.354), (1.0, 0.0, -12.84), (1.0, 0.0, 3.354), (0.7071, -0.7071, -12.84), (0.7071, -0.7071, 3.354), (1.137e-13, -1.0, -12.84), (1.137e-13, -1.0, 3.354), (-0.7071, -0.7071, -12.84), (-0.7071, -0.7071, 3.354), (-1.0, 0.0, -12.84), (-1.0, 0.0, 3.354), (-0.7071, 0.7071, -12.84), (-0.7071, 0.7071, 3.354), (1.137e-13, 1.0, 2.191), (0.7071, 0.7071, 2.191), (1.0, 0.0, 2.191), (0.7071, -0.7071, 2.191), (1.137e-13, -1.0, 2.191), (-0.7071, -0.7071, 2.191), (-1.0, 0.0, 2.191), (-0.7071, 0.7071, 2.191), (0.7071, 0.7071, -7.434), (1.0, 0.0, -7.434), (0.7071, -0.7071, -7.434), (1.137e-13, -1.0, -7.434), (-0.7071, -0.7071, -7.434), (-1.0, 0.0, -7.434), (-0.7071, 0.7071, -7.434), (1.137e-13, 1.0, -7.434), (1.137e-13, 1.0, -2.621), (0.7071, 0.7071, -2.621), (1.0, 0.0, -2.621), (0.7071, -0.7071, -2.621), (1.137e-13, -1.0, -2.621), (-0.7071, -0.7071, -2.621), (-1.0, 0.0, -2.621), (-0.7071, 0.7071, -2.621), (0.7071, 0.7071, -3.397), (1.0, 0.0, -3.397), (0.7071, -0.7071, -3.397), (1.137e-13, -1.0, -3.397), (-0.7071, -0.7071, -3.397), (-1.0, 0.0, -3.397), (-0.7071, 0.7071, -3.397), (1.137e-13, 1.0, -3.397), (1.137e-13, 1.0, -3.139), (1.137e-13, 1.0, -2.88), (0.7071, 0.7071, -2.88), (0.7071, 0.7071, -3.139), (1.0, 0.0, -2.88), (1.0, 0.0, -3.139), (0.7071, -0.7071, -2.88), (0.7071, -0.7071, -3.139), (1.137e-13, -1.0, -2.88), (1.137e-13, -1.0, -3.139), (-0.7071, -0.7071, -2.88), (-0.7071, -0.7071, -3.139), (-1.0, 0.0, -2.88), (-1.0, 0.0, -3.139), (-0.7071, 0.7071, -2.88), (-0.7071, 0.7071, -3.139), (-8.811e-08, 0.8406, -3.139), (-8.811e-08, 0.8406, -2.88), (0.5944, 0.5944, -2.88), (0.5944, 0.5944, -3.139), (0.8406, -2.505e-08, -2.88), (0.8406, -2.505e-08, -3.139), (0.5944, -0.5944, -2.88), (0.5944, -0.5944, -3.139), (-8.811e-08, -0.8406, -2.88), (-8.811e-08, -0.8406, -3.139), (-0.5944, -0.5944, -2.88), (-0.5944, -0.5944, -3.139), (-0.8406, -2.505e-08, -2.88), (-0.8406, -2.505e-08, -3.139), (-0.5944, 0.5944, -2.88), (-0.5944, 0.5944, -3.139), (4.666e-08, 1.196, -2.88), (4.666e-08, 1.196, -2.621), (0.8455, 0.8455, -2.621), (1.196, -4.666e-08, -2.621), (0.8455, -0.8455, -2.621), (4.666e-08, -1.196, -2.621), (-0.8455, -0.8455, -2.621), (-1.196, -4.666e-08, -2.621), (-0.8455, 0.8455, -2.621), (0.8455, 0.8455, -2.88), (1.196, -4.666e-08, -2.88), (0.8455, -0.8455, -2.88), (4.666e-08, -1.196, -2.88), (-0.8455, -0.8455, -2.88), (-1.196, -4.666e-08, -2.88), (-0.8455, 0.8455, -2.88), (0.771, 0.771, -3.139), (0.771, 0.771, -3.397), (1.09, -2.154e-08, -3.139), (1.09, -2.154e-08, -3.397), (0.771, -0.771, -3.139), (0.771, -0.771, -3.397), (2.154e-08, -1.09, -3.139), (2.154e-08, -1.09, -3.397), (-0.771, -0.771, -3.139), (-0.771, -0.771, -3.397), (-1.09, -2.154e-08, -3.139), (-1.09, -2.154e-08, -3.397), (-0.771, 0.771, -3.139), (-0.771, 0.771, -3.397), (2.154e-08, 1.09, -3.397), (2.154e-08, 1.09, -3.139)], [], [(16, 1, 3, 17), (17, 3, 5, 18), (18, 5, 7, 19), (19, 7, 9, 20), (20, 9, 11, 21), (21, 11, 13, 22), (3, 1, 15, 13, 11, 9, 7, 5), (22, 13, 15, 23), (23, 15, 1, 16), (0, 2, 4, 6, 8, 10, 12, 14), (39, 23, 16, 32), (38, 22, 23, 39), (37, 21, 22, 38), (36, 20, 21, 37), (35, 19, 20, 36), (34, 18, 19, 35), (33, 17, 18, 34), (32, 16, 17, 33), (0, 31, 24, 2), (2, 24, 25, 4), (4, 25, 26, 6), (6, 26, 27, 8), (8, 27, 28, 10), (10, 28, 29, 12), (12, 29, 30, 14), (14, 30, 31, 0), (36, 37, 86, 85), (50, 49, 80, 89), (35, 36, 85, 84), (58, 56, 92, 93), (34, 35, 84, 83), (52, 50, 89, 90), (33, 34, 83, 82), (60, 58, 93, 94), (30, 46, 47, 31), (29, 45, 46, 30), (28, 44, 45, 29), (27, 43, 44, 28), (26, 42, 43, 27), (25, 41, 42, 26), (24, 40, 41, 25), (31, 47, 40, 24), (55, 57, 102, 100), (61, 59, 75, 77), (45, 44, 105, 107), (52, 54, 70, 68), (63, 48, 111, 108), (60, 62, 78, 76), (46, 45, 107, 109), (55, 53, 69, 71), (48, 51, 96, 111), (63, 61, 77, 79), (57, 59, 104, 102), (54, 56, 72, 70), (47, 46, 109, 110), (62, 49, 65, 78), (40, 47, 110, 97), (57, 55, 71, 73), (79, 78, 65, 64), (77, 76, 78, 79), (75, 74, 76, 77), (73, 72, 74, 75), (71, 70, 72, 73), (69, 68, 70, 71), (67, 66, 68, 69), (64, 65, 66, 67), (53, 51, 67, 69), (58, 60, 76, 74), (50, 52, 68, 66), (59, 57, 73, 75), (51, 48, 64, 67), (56, 58, 74, 72), (48, 63, 79, 64), (49, 50, 66, 65), (80, 81, 82, 89), (89, 82, 83, 90), (90, 83, 84, 91), (91, 84, 85, 92), (92, 85, 86, 93), (93, 86, 87, 94), (94, 87, 88, 95), (95, 88, 81, 80), (49, 62, 95, 80), (56, 54, 91, 92), (37, 38, 87, 86), (38, 39, 88, 87), (62, 60, 94, 95), (54, 52, 90, 91), (39, 32, 81, 88), (32, 33, 82, 81), (109, 108, 111, 110), (107, 106, 108, 109), (105, 104, 106, 107), (103, 102, 104, 105), (101, 100, 102, 103), (99, 98, 100, 101), (97, 96, 98, 99), (110, 111, 96, 97), (44, 43, 103, 105), (61, 63, 108, 106), (43, 42, 101, 103), (53, 55, 100, 98), (42, 41, 99, 101), (59, 61, 106, 104), (41, 40, 97, 99), (51, 53, 98, 96)])
_uv = me_cylinder_006.uv_layers.new(name='UVMap')
_uv.uv.foreach_set('vector', [1.0, 0.75, 1.0, 1.0, 0.875, 1.0, 0.875, 0.75, 0.875, 0.75, 0.875, 1.0, 0.75, 1.0, 0.75, 0.75, 0.75, 0.75, 0.75, 1.0, 0.625, 1.0, 0.625, 0.75, 0.625, 0.75, 0.625, 1.0, 0.5, 1.0, 0.5, 0.75, 0.5, 0.75, 0.5, 1.0, 0.375, 1.0, 0.375, 0.75, 0.375, 0.75, 0.375, 1.0, 0.25, 1.0, 0.25, 0.75, 0.4197, 0.4197, 0.25, 0.49, 0.08029, 0.4197, 0.01, 0.25, 0.08029, 0.08029, 0.25, 0.01, 0.4197, 0.08029, 0.49, 0.25, 0.25, 0.75, 0.25, 1.0, 0.125, 1.0, 0.125, 0.75, 0.125, 0.75, 0.125, 1.0, 0.0, 1.0, 0.0, 0.75, 0.75, 0.49, 0.9197, 0.4197, 0.99, 0.25, 0.9197, 0.08029, 0.75, 0.01, 0.5803, 0.08029, 0.51, 0.25, 0.5803, 0.4197, 0.125, 0.6875, 0.125, 0.75, 0.0, 0.75, 0.0, 0.6875, 0.25, 0.6875, 0.25, 0.75, 0.125, 0.75, 0.125, 0.6875, 0.375, 0.6875, 0.375, 0.75, 0.25, 0.75, 0.25, 0.6875, 0.5, 0.6875, 0.5, 0.75, 0.375, 0.75, 0.375, 0.6875, 0.625, 0.6875, 0.625, 0.75, 0.5, 0.75, 0.5, 0.6875, 0.75, 0.6875, 0.75, 0.75, 0.625, 0.75, 0.625, 0.6875, 0.875, 0.6875, 0.875, 0.75, 0.75, 0.75, 0.75, 0.6875, 1.0, 0.6875, 1.0, 0.75, 0.875, 0.75, 0.875, 0.6875, 1.0, 0.5, 1.0, 0.625, 0.875, 0.625, 0.875, 0.5, 0.875, 0.5, 0.875, 0.625, 0.75, 0.625, 0.75, 0.5, 0.75, 0.5, 0.75, 0.625, 0.625, 0.625, 0.625, 0.5, 0.625, 0.5, 0.625, 0.625, 0.5, 0.625, 0.5, 0.5, 0.5, 0.5, 0.5, 0.625, 0.375, 0.625, 0.375, 0.5, 0.375, 0.5, 0.375, 0.625, 0.25, 0.625, 0.25, 0.5, 0.25, 0.5, 0.25, 0.625, 0.125, 0.625, 0.125, 0.5, 0.125, 0.5, 0.125, 0.625, 0.0, 0.625, 0.0, 0.5, 0.5, 0.6875, 0.375, 0.6875, 0.375, 0.6875, 0.5, 0.6875, 0.875, 0.6771, 1.0, 0.6771, 1.0, 0.6771, 0.875, 0.6771, 0.625, 0.6875, 0.5, 0.6875, 0.5, 0.6875, 0.625, 0.6875, 0.375, 0.6771, 0.5, 0.6771, 0.5, 0.6771, 0.375, 0.6771, 0.75, 0.6875, 0.625, 0.6875, 0.625, 0.6875, 0.75, 0.6875, 0.75, 0.6771, 0.875, 0.6771, 0.875, 0.6771, 0.75, 0.6771, 0.875, 0.6875, 0.75, 0.6875, 0.75, 0.6875, 0.875, 0.6875, 0.25, 0.6771, 0.375, 0.6771, 0.375, 0.6771, 0.25, 0.6771, 0.125, 0.625, 0.125, 0.6562, 0.0, 0.6562, 0.0, 0.625, 0.25, 0.625, 0.25, 0.6562, 0.125, 0.6562, 0.125, 0.625, 0.375, 0.625, 0.375, 0.6562, 0.25, 0.6562, 0.25, 0.625, 0.5, 0.625, 0.5, 0.6562, 0.375, 0.6562, 0.375, 0.625, 0.625, 0.625, 0.625, 0.6562, 0.5, 0.6562, 0.5, 0.625, 0.75, 0.625, 0.75, 0.6562, 0.625, 0.6562, 0.625, 0.625, 0.875, 0.625, 0.875, 0.6562, 0.75, 0.6562, 0.75, 0.625, 1.0, 0.625, 1.0, 0.6562, 0.875, 0.6562, 0.875, 0.625, 0.625, 0.6667, 0.5, 0.6667, 0.5, 0.6667, 0.625, 0.6667, 0.25, 0.6667, 0.375, 0.6667, 0.375, 0.6667, 0.25, 0.6667, 0.25, 0.6562, 0.375, 0.6562, 0.375, 0.6562, 0.25, 0.6562, 0.75, 0.6771, 0.625, 0.6771, 0.625, 0.6771, 0.75, 0.6771, 0.125, 0.6667, 0.0, 0.6667, 0.0, 0.6667, 0.125, 0.6667, 0.25, 0.6771, 0.125, 0.6771, 0.125, 0.6771, 0.25, 0.6771, 0.125, 0.6562, 0.25, 0.6562, 0.25, 0.6562, 0.125, 0.6562, 0.625, 0.6667, 0.75, 0.6667, 0.75, 0.6667, 0.625, 0.6667, 1.0, 0.6667, 0.875, 0.6667, 0.875, 0.6667, 1.0, 0.6667, 0.125, 0.6667, 0.25, 0.6667, 0.25, 0.6667, 0.125, 0.6667, 0.5, 0.6667, 0.375, 0.6667, 0.375, 0.6667, 0.5, 0.6667, 0.625, 0.6771, 0.5, 0.6771, 0.5, 0.6771, 0.625, 0.6771, 0.0, 0.6562, 0.125, 0.6562, 0.125, 0.6562, 0.0, 0.6562, 0.125, 0.6771, 0.0, 0.6771, 0.0, 0.6771, 0.125, 0.6771, 0.875, 0.6562, 1.0, 0.6562, 1.0, 0.6562, 0.875, 0.6562, 0.5, 0.6667, 0.625, 0.6667, 0.625, 0.6667, 0.5, 0.6667, 0.125, 0.6667, 0.125, 0.6771, 0.0, 0.6771, 0.0, 0.6667, 0.25, 0.6667, 0.25, 0.6771, 0.125, 0.6771, 0.125, 0.6667, 0.375, 0.6667, 0.375, 0.6771, 0.25, 0.6771, 0.25, 0.6667, 0.5, 0.6667, 0.5, 0.6771, 0.375, 0.6771, 0.375, 0.6667, 0.625, 0.6667, 0.625, 0.6771, 0.5, 0.6771, 0.5, 0.6667, 0.75, 0.6667, 0.75, 0.6771, 0.625, 0.6771, 0.625, 0.6667, 0.875, 0.6667, 0.875, 0.6771, 0.75, 0.6771, 0.75, 0.6667, 1.0, 0.6667, 1.0, 0.6771, 0.875, 0.6771, 0.875, 0.6667, 0.75, 0.6667, 0.875, 0.6667, 0.875, 0.6667, 0.75, 0.6667, 0.375, 0.6771, 0.25, 0.6771, 0.25, 0.6771, 0.375, 0.6771, 0.875, 0.6771, 0.75, 0.6771, 0.75, 0.6771, 0.875, 0.6771, 0.375, 0.6667, 0.5, 0.6667, 0.5, 0.6667, 0.375, 0.6667, 0.875, 0.6667, 1.0, 0.6667, 1.0, 0.6667, 0.875, 0.6667, 0.5, 0.6771, 0.375, 0.6771, 0.375, 0.6771, 0.5, 0.6771, 0.0, 0.6667, 0.125, 0.6667, 0.125, 0.6667, 0.0, 0.6667, 1.0, 0.6771, 0.875, 0.6771, 0.875, 0.6771, 1.0, 0.6771, 1.0, 0.6771, 1.0, 0.6875, 0.875, 0.6875, 0.875, 0.6771, 0.875, 0.6771, 0.875, 0.6875, 0.75, 0.6875, 0.75, 0.6771, 0.75, 0.6771, 0.75, 0.6875, 0.625, 0.6875, 0.625, 0.6771, 0.625, 0.6771, 0.625, 0.6875, 0.5, 0.6875, 0.5, 0.6771, 0.5, 0.6771, 0.5, 0.6875, 0.375, 0.6875, 0.375, 0.6771, 0.375, 0.6771, 0.375, 0.6875, 0.25, 0.6875, 0.25, 0.6771, 0.25, 0.6771, 0.25, 0.6875, 0.125, 0.6875, 0.125, 0.6771, 0.125, 0.6771, 0.125, 0.6875, 0.0, 0.6875, 0.0, 0.6771, 0.0, 0.6771, 0.125, 0.6771, 0.125, 0.6771, 0.0, 0.6771, 0.5, 0.6771, 0.625, 0.6771, 0.625, 0.6771, 0.5, 0.6771, 0.375, 0.6875, 0.25, 0.6875, 0.25, 0.6875, 0.375, 0.6875, 0.25, 0.6875, 0.125, 0.6875, 0.125, 0.6875, 0.25, 0.6875, 0.125, 0.6771, 0.25, 0.6771, 0.25, 0.6771, 0.125, 0.6771, 0.625, 0.6771, 0.75, 0.6771, 0.75, 0.6771, 0.625, 0.6771, 0.125, 0.6875, 0.0, 0.6875, 0.0, 0.6875, 0.125, 0.6875, 1.0, 0.6875, 0.875, 0.6875, 0.875, 0.6875, 1.0, 0.6875, 0.125, 0.6562, 0.125, 0.6667, 0.0, 0.6667, 0.0, 0.6562, 0.25, 0.6562, 0.25, 0.6667, 0.125, 0.6667, 0.125, 0.6562, 0.375, 0.6562, 0.375, 0.6667, 0.25, 0.6667, 0.25, 0.6562, 0.5, 0.6562, 0.5, 0.6667, 0.375, 0.6667, 0.375, 0.6562, 0.625, 0.6562, 0.625, 0.6667, 0.5, 0.6667, 0.5, 0.6562, 0.75, 0.6562, 0.75, 0.6667, 0.625, 0.6667, 0.625, 0.6562, 0.875, 0.6562, 0.875, 0.6667, 0.75, 0.6667, 0.75, 0.6562, 1.0, 0.6562, 1.0, 0.6667, 0.875, 0.6667, 0.875, 0.6562, 0.375, 0.6562, 0.5, 0.6562, 0.5, 0.6562, 0.375, 0.6562, 0.25, 0.6667, 0.125, 0.6667, 0.125, 0.6667, 0.25, 0.6667, 0.5, 0.6562, 0.625, 0.6562, 0.625, 0.6562, 0.5, 0.6562, 0.75, 0.6667, 0.625, 0.6667, 0.625, 0.6667, 0.75, 0.6667, 0.625, 0.6562, 0.75, 0.6562, 0.75, 0.6562, 0.625, 0.6562, 0.375, 0.6667, 0.25, 0.6667, 0.25, 0.6667, 0.375, 0.6667, 0.75, 0.6562, 0.875, 0.6562, 0.875, 0.6562, 0.75, 0.6562, 0.875, 0.6667, 0.75, 0.6667, 0.75, 0.6667, 0.875, 0.6667])
me_cylinder_006.update()
me_cylinder_007 = bpy.data.meshes.new('Cylinder.007')
me_cylinder_007.from_pydata([(1.137e-13, 1.0, -28.85), (1.137e-13, 1.0, 17.4), (0.7071, 0.7071, -28.85), (0.7071, 0.7071, 17.4), (1.0, 0.0, -28.85), (1.0, 0.0, 17.4), (0.7071, -0.7071, -28.85), (0.7071, -0.7071, 17.4), (1.137e-13, -1.0, -28.85), (1.137e-13, -1.0, 17.4), (-0.7071, -0.7071, -28.85), (-0.7071, -0.7071, 17.4), (-1.0, 0.0, -28.85), (-1.0, 0.0, 17.4), (-0.7071, 0.7071, -28.85), (-0.7071, 0.7071, 17.4), (1.137e-13, 1.0, 2.191), (0.7071, 0.7071, 2.191), (1.0, 0.0, 2.191), (0.7071, -0.7071, 2.191), (1.137e-13, -1.0, 2.191), (-0.7071, -0.7071, 2.191), (-1.0, 0.0, 2.191), (-0.7071, 0.7071, 2.191), (0.7071, 0.7071, -7.434), (1.0, 0.0, -7.434), (0.7071, -0.7071, -7.434), (1.137e-13, -1.0, -7.434), (-0.7071, -0.7071, -7.434), (-1.0, 0.0, -7.434), (-0.7071, 0.7071, -7.434), (1.137e-13, 1.0, -7.434), (1.137e-13, 1.0, -2.621), (0.7071, 0.7071, -2.621), (1.0, 0.0, -2.621), (0.7071, -0.7071, -2.621), (1.137e-13, -1.0, -2.621), (-0.7071, -0.7071, -2.621), (-1.0, 0.0, -2.621), (-0.7071, 0.7071, -2.621), (0.7071, 0.7071, -3.397), (1.0, 0.0, -3.397), (0.7071, -0.7071, -3.397), (1.137e-13, -1.0, -3.397), (-0.7071, -0.7071, -3.397), (-1.0, 0.0, -3.397), (-0.7071, 0.7071, -3.397), (1.137e-13, 1.0, -3.397), (1.137e-13, 1.0, -3.139), (1.137e-13, 1.0, -2.88), (0.7071, 0.7071, -2.88), (0.7071, 0.7071, -3.139), (1.0, 0.0, -2.88), (1.0, 0.0, -3.139), (0.7071, -0.7071, -2.88), (0.7071, -0.7071, -3.139), (1.137e-13, -1.0, -2.88), (1.137e-13, -1.0, -3.139), (-0.7071, -0.7071, -2.88), (-0.7071, -0.7071, -3.139), (-1.0, 0.0, -2.88), (-1.0, 0.0, -3.139), (-0.7071, 0.7071, -2.88), (-0.7071, 0.7071, -3.139), (-8.811e-08, 0.8406, -3.139), (-8.811e-08, 0.8406, -2.88), (0.5944, 0.5944, -2.88), (0.5944, 0.5944, -3.139), (0.8406, -2.505e-08, -2.88), (0.8406, -2.505e-08, -3.139), (0.5944, -0.5944, -2.88), (0.5944, -0.5944, -3.139), (-8.811e-08, -0.8406, -2.88), (-8.811e-08, -0.8406, -3.139), (-0.5944, -0.5944, -2.88), (-0.5944, -0.5944, -3.139), (-0.8406, -2.505e-08, -2.88), (-0.8406, -2.505e-08, -3.139), (-0.5944, 0.5944, -2.88), (-0.5944, 0.5944, -3.139), (4.666e-08, 1.196, -2.88), (4.666e-08, 1.196, -2.621), (0.8455, 0.8455, -2.621), (1.196, -4.666e-08, -2.621), (0.8455, -0.8455, -2.621), (4.666e-08, -1.196, -2.621), (-0.8455, -0.8455, -2.621), (-1.196, -4.666e-08, -2.621), (-0.8455, 0.8455, -2.621), (0.8455, 0.8455, -2.88), (1.196, -4.666e-08, -2.88), (0.8455, -0.8455, -2.88), (4.666e-08, -1.196, -2.88), (-0.8455, -0.8455, -2.88), (-1.196, -4.666e-08, -2.88), (-0.8455, 0.8455, -2.88), (0.771, 0.771, -3.139), (0.771, 0.771, -3.397), (1.09, -2.154e-08, -3.139), (1.09, -2.154e-08, -3.397), (0.771, -0.771, -3.139), (0.771, -0.771, -3.397), (2.154e-08, -1.09, -3.139), (2.154e-08, -1.09, -3.397), (-0.771, -0.771, -3.139), (-0.771, -0.771, -3.397), (-1.09, -2.154e-08, -3.139), (-1.09, -2.154e-08, -3.397), (-0.771, 0.771, -3.139), (-0.771, 0.771, -3.397), (2.154e-08, 1.09, -3.397), (2.154e-08, 1.09, -3.139)], [], [(16, 1, 3, 17), (17, 3, 5, 18), (18, 5, 7, 19), (19, 7, 9, 20), (20, 9, 11, 21), (21, 11, 13, 22), (22, 13, 15, 23), (23, 15, 1, 16), (39, 23, 16, 32), (38, 22, 23, 39), (37, 21, 22, 38), (36, 20, 21, 37), (35, 19, 20, 36), (34, 18, 19, 35), (33, 17, 18, 34), (32, 16, 17, 33), (0, 31, 24, 2), (2, 24, 25, 4), (4, 25, 26, 6), (6, 26, 27, 8), (8, 27, 28, 10), (10, 28, 29, 12), (12, 29, 30, 14), (14, 30, 31, 0), (36, 37, 86, 85), (50, 49, 80, 89), (35, 36, 85, 84), (58, 56, 92, 93), (34, 35, 84, 83), (52, 50, 89, 90), (33, 34, 83, 82), (60, 58, 93, 94), (30, 46, 47, 31), (29, 45, 46, 30), (28, 44, 45, 29), (27, 43, 44, 28), (26, 42, 43, 27), (25, 41, 42, 26), (24, 40, 41, 25), (31, 47, 40, 24), (55, 57, 102, 100), (61, 59, 75, 77), (45, 44, 105, 107), (52, 54, 70, 68), (63, 48, 111, 108), (60, 62, 78, 76), (46, 45, 107, 109), (55, 53, 69, 71), (48, 51, 96, 111), (63, 61, 77, 79), (57, 59, 104, 102), (54, 56, 72, 70), (47, 46, 109, 110), (62, 49, 65, 78), (40, 47, 110, 97), (57, 55, 71, 73), (79, 78, 65, 64), (77, 76, 78, 79), (75, 74, 76, 77), (73, 72, 74, 75), (71, 70, 72, 73), (69, 68, 70, 71), (67, 66, 68, 69), (64, 65, 66, 67), (53, 51, 67, 69), (58, 60, 76, 74), (50, 52, 68, 66), (59, 57, 73, 75), (51, 48, 64, 67), (56, 58, 74, 72), (48, 63, 79, 64), (49, 50, 66, 65), (80, 81, 82, 89), (89, 82, 83, 90), (90, 83, 84, 91), (91, 84, 85, 92), (92, 85, 86, 93), (93, 86, 87, 94), (94, 87, 88, 95), (95, 88, 81, 80), (49, 62, 95, 80), (56, 54, 91, 92), (37, 38, 87, 86), (38, 39, 88, 87), (62, 60, 94, 95), (54, 52, 90, 91), (39, 32, 81, 88), (32, 33, 82, 81), (109, 108, 111, 110), (107, 106, 108, 109), (105, 104, 106, 107), (103, 102, 104, 105), (101, 100, 102, 103), (99, 98, 100, 101), (97, 96, 98, 99), (110, 111, 96, 97), (44, 43, 103, 105), (61, 63, 108, 106), (43, 42, 101, 103), (53, 55, 100, 98), (42, 41, 99, 101), (59, 61, 106, 104), (41, 40, 97, 99), (51, 53, 98, 96)])
me_cylinder_007.polygons.foreach_set('use_smooth', [True] * 104)
_k = set([(40, 41), (40, 47), (41, 42), (42, 43), (43, 44), (44, 45), (45, 46), (46, 47)])
me_cylinder_007.attributes.new('sharp_edge', 'BOOLEAN', 'EDGE').data.foreach_set('value', [ (min(e.vertices), max(e.vertices)) in _k for e in me_cylinder_007.edges])
_uv = me_cylinder_007.uv_layers.new(name='UVMap')
_uv.uv.foreach_set('vector', [1.0, 0.75, 1.0, 1.0, 0.875, 1.0, 0.875, 0.75, 0.875, 0.75, 0.875, 1.0, 0.75, 1.0, 0.75, 0.75, 0.75, 0.75, 0.75, 1.0, 0.625, 1.0, 0.625, 0.75, 0.625, 0.75, 0.625, 1.0, 0.5, 1.0, 0.5, 0.75, 0.5, 0.75, 0.5, 1.0, 0.375, 1.0, 0.375, 0.75, 0.375, 0.75, 0.375, 1.0, 0.25, 1.0, 0.25, 0.75, 0.25, 0.75, 0.25, 1.0, 0.125, 1.0, 0.125, 0.75, 0.125, 0.75, 0.125, 1.0, 0.0, 1.0, 0.0, 0.75, 0.125, 0.6875, 0.125, 0.75, 0.0, 0.75, 0.0, 0.6875, 0.25, 0.6875, 0.25, 0.75, 0.125, 0.75, 0.125, 0.6875, 0.375, 0.6875, 0.375, 0.75, 0.25, 0.75, 0.25, 0.6875, 0.5, 0.6875, 0.5, 0.75, 0.375, 0.75, 0.375, 0.6875, 0.625, 0.6875, 0.625, 0.75, 0.5, 0.75, 0.5, 0.6875, 0.75, 0.6875, 0.75, 0.75, 0.625, 0.75, 0.625, 0.6875, 0.875, 0.6875, 0.875, 0.75, 0.75, 0.75, 0.75, 0.6875, 1.0, 0.6875, 1.0, 0.75, 0.875, 0.75, 0.875, 0.6875, 1.0, 0.5, 1.0, 0.625, 0.875, 0.625, 0.875, 0.5, 0.875, 0.5, 0.875, 0.625, 0.75, 0.625, 0.75, 0.5, 0.75, 0.5, 0.75, 0.625, 0.625, 0.625, 0.625, 0.5, 0.625, 0.5, 0.625, 0.625, 0.5, 0.625, 0.5, 0.5, 0.5, 0.5, 0.5, 0.625, 0.375, 0.625, 0.375, 0.5, 0.375, 0.5, 0.375, 0.625, 0.25, 0.625, 0.25, 0.5, 0.25, 0.5, 0.25, 0.625, 0.125, 0.625, 0.125, 0.5, 0.125, 0.5, 0.125, 0.625, 0.0, 0.625, 0.0, 0.5, 0.5, 0.6875, 0.375, 0.6875, 0.375, 0.6875, 0.5, 0.6875, 0.875, 0.6771, 1.0, 0.6771, 1.0, 0.6771, 0.875, 0.6771, 0.625, 0.6875, 0.5, 0.6875, 0.5, 0.6875, 0.625, 0.6875, 0.375, 0.6771, 0.5, 0.6771, 0.5, 0.6771, 0.375, 0.6771, 0.75, 0.6875, 0.625, 0.6875, 0.625, 0.6875, 0.75, 0.6875, 0.75, 0.6771, 0.875, 0.6771, 0.875, 0.6771, 0.75, 0.6771, 0.875, 0.6875, 0.75, 0.6875, 0.75, 0.6875, 0.875, 0.6875, 0.25, 0.6771, 0.375, 0.6771, 0.375, 0.6771, 0.25, 0.6771, 0.125, 0.625, 0.125, 0.6562, 0.0, 0.6562, 0.0, 0.625, 0.25, 0.625, 0.25, 0.6562, 0.125, 0.6562, 0.125, 0.625, 0.375, 0.625, 0.375, 0.6562, 0.25, 0.6562, 0.25, 0.625, 0.5, 0.625, 0.5, 0.6562, 0.375, 0.6562, 0.375, 0.625, 0.625, 0.625, 0.625, 0.6562, 0.5, 0.6562, 0.5, 0.625, 0.75, 0.625, 0.75, 0.6562, 0.625, 0.6562, 0.625, 0.625, 0.875, 0.625, 0.875, 0.6562, 0.75, 0.6562, 0.75, 0.625, 1.0, 0.625, 1.0, 0.6562, 0.875, 0.6562, 0.875, 0.625, 0.625, 0.6667, 0.5, 0.6667, 0.5, 0.6667, 0.625, 0.6667, 0.25, 0.6667, 0.375, 0.6667, 0.375, 0.6667, 0.25, 0.6667, 0.25, 0.6562, 0.375, 0.6562, 0.375, 0.6562, 0.25, 0.6562, 0.75, 0.6771, 0.625, 0.6771, 0.625, 0.6771, 0.75, 0.6771, 0.125, 0.6667, 0.0, 0.6667, 0.0, 0.6667, 0.125, 0.6667, 0.25, 0.6771, 0.125, 0.6771, 0.125, 0.6771, 0.25, 0.6771, 0.125, 0.6562, 0.25, 0.6562, 0.25, 0.6562, 0.125, 0.6562, 0.625, 0.6667, 0.75, 0.6667, 0.75, 0.6667, 0.625, 0.6667, 1.0, 0.6667, 0.875, 0.6667, 0.875, 0.6667, 1.0, 0.6667, 0.125, 0.6667, 0.25, 0.6667, 0.25, 0.6667, 0.125, 0.6667, 0.5, 0.6667, 0.375, 0.6667, 0.375, 0.6667, 0.5, 0.6667, 0.625, 0.6771, 0.5, 0.6771, 0.5, 0.6771, 0.625, 0.6771, 0.0, 0.6562, 0.125, 0.6562, 0.125, 0.6562, 0.0, 0.6562, 0.125, 0.6771, 0.0, 0.6771, 0.0, 0.6771, 0.125, 0.6771, 0.875, 0.6562, 1.0, 0.6562, 1.0, 0.6562, 0.875, 0.6562, 0.5, 0.6667, 0.625, 0.6667, 0.625, 0.6667, 0.5, 0.6667, 0.125, 0.6667, 0.125, 0.6771, 0.0, 0.6771, 0.0, 0.6667, 0.25, 0.6667, 0.25, 0.6771, 0.125, 0.6771, 0.125, 0.6667, 0.375, 0.6667, 0.375, 0.6771, 0.25, 0.6771, 0.25, 0.6667, 0.5, 0.6667, 0.5, 0.6771, 0.375, 0.6771, 0.375, 0.6667, 0.625, 0.6667, 0.625, 0.6771, 0.5, 0.6771, 0.5, 0.6667, 0.75, 0.6667, 0.75, 0.6771, 0.625, 0.6771, 0.625, 0.6667, 0.875, 0.6667, 0.875, 0.6771, 0.75, 0.6771, 0.75, 0.6667, 1.0, 0.6667, 1.0, 0.6771, 0.875, 0.6771, 0.875, 0.6667, 0.75, 0.6667, 0.875, 0.6667, 0.875, 0.6667, 0.75, 0.6667, 0.375, 0.6771, 0.25, 0.6771, 0.25, 0.6771, 0.375, 0.6771, 0.875, 0.6771, 0.75, 0.6771, 0.75, 0.6771, 0.875, 0.6771, 0.375, 0.6667, 0.5, 0.6667, 0.5, 0.6667, 0.375, 0.6667, 0.875, 0.6667, 1.0, 0.6667, 1.0, 0.6667, 0.875, 0.6667, 0.5, 0.6771, 0.375, 0.6771, 0.375, 0.6771, 0.5, 0.6771, 0.0, 0.6667, 0.125, 0.6667, 0.125, 0.6667, 0.0, 0.6667, 1.0, 0.6771, 0.875, 0.6771, 0.875, 0.6771, 1.0, 0.6771, 1.0, 0.6771, 1.0, 0.6875, 0.875, 0.6875, 0.875, 0.6771, 0.875, 0.6771, 0.875, 0.6875, 0.75, 0.6875, 0.75, 0.6771, 0.75, 0.6771, 0.75, 0.6875, 0.625, 0.6875, 0.625, 0.6771, 0.625, 0.6771, 0.625, 0.6875, 0.5, 0.6875, 0.5, 0.6771, 0.5, 0.6771, 0.5, 0.6875, 0.375, 0.6875, 0.375, 0.6771, 0.375, 0.6771, 0.375, 0.6875, 0.25, 0.6875, 0.25, 0.6771, 0.25, 0.6771, 0.25, 0.6875, 0.125, 0.6875, 0.125, 0.6771, 0.125, 0.6771, 0.125, 0.6875, 0.0, 0.6875, 0.0, 0.6771, 0.0, 0.6771, 0.125, 0.6771, 0.125, 0.6771, 0.0, 0.6771, 0.5, 0.6771, 0.625, 0.6771, 0.625, 0.6771, 0.5, 0.6771, 0.375, 0.6875, 0.25, 0.6875, 0.25, 0.6875, 0.375, 0.6875, 0.25, 0.6875, 0.125, 0.6875, 0.125, 0.6875, 0.25, 0.6875, 0.125, 0.6771, 0.25, 0.6771, 0.25, 0.6771, 0.125, 0.6771, 0.625, 0.6771, 0.75, 0.6771, 0.75, 0.6771, 0.625, 0.6771, 0.125, 0.6875, 0.0, 0.6875, 0.0, 0.6875, 0.125, 0.6875, 1.0, 0.6875, 0.875, 0.6875, 0.875, 0.6875, 1.0, 0.6875, 0.125, 0.6562, 0.125, 0.6667, 0.0, 0.6667, 0.0, 0.6562, 0.25, 0.6562, 0.25, 0.6667, 0.125, 0.6667, 0.125, 0.6562, 0.375, 0.6562, 0.375, 0.6667, 0.25, 0.6667, 0.25, 0.6562, 0.5, 0.6562, 0.5, 0.6667, 0.375, 0.6667, 0.375, 0.6562, 0.625, 0.6562, 0.625, 0.6667, 0.5, 0.6667, 0.5, 0.6562, 0.75, 0.6562, 0.75, 0.6667, 0.625, 0.6667, 0.625, 0.6562, 0.875, 0.6562, 0.875, 0.6667, 0.75, 0.6667, 0.75, 0.6562, 1.0, 0.6562, 1.0, 0.6667, 0.875, 0.6667, 0.875, 0.6562, 0.375, 0.6562, 0.5, 0.6562, 0.5, 0.6562, 0.375, 0.6562, 0.25, 0.6667, 0.125, 0.6667, 0.125, 0.6667, 0.25, 0.6667, 0.5, 0.6562, 0.625, 0.6562, 0.625, 0.6562, 0.5, 0.6562, 0.75, 0.6667, 0.625, 0.6667, 0.625, 0.6667, 0.75, 0.6667, 0.625, 0.6562, 0.75, 0.6562, 0.75, 0.6562, 0.625, 0.6562, 0.375, 0.6667, 0.25, 0.6667, 0.25, 0.6667, 0.375, 0.6667, 0.75, 0.6562, 0.875, 0.6562, 0.875, 0.6562, 0.75, 0.6562, 0.875, 0.6667, 0.75, 0.6667, 0.75, 0.6667, 0.875, 0.6667])
me_cylinder_007.materials.append(mat_pipe1)
me_cylinder_007.update()
me_cube_003 = bpy.data.meshes.new('Cube.003')
me_cube_003.from_pydata([(-1.0, -1.0, -1.0), (-1.0, -1.0, 1.0), (-1.0, 1.0, -1.0), (-1.0, 1.0, 1.0), (1.0, -1.0, -1.0), (1.0, -1.0, 1.0), (1.0, 1.0, -1.0), (1.0, 1.0, 1.0)], [], [(0, 2, 3, 1), (2, 6, 7, 3), (6, 4, 5, 7), (2, 0, 4, 6), (7, 5, 1, 3)])
_uv = me_cube_003.uv_layers.new(name='UVMap')
_uv.uv.foreach_set('vector', [0.375, 0.0, 0.375, 0.25, 0.625, 0.25, 0.625, 0.0, 0.375, 0.25, 0.375, 0.5, 0.625, 0.5, 0.625, 0.25, 0.375, 0.5, 0.375, 0.75, 0.625, 0.75, 0.625, 0.5, 0.125, 0.5, 0.125, 0.75, 0.375, 0.75, 0.375, 0.5, 0.625, 0.5, 0.625, 0.75, 0.875, 0.75, 0.875, 0.5])
me_cube_003.materials.append(mat_void)
me_cube_003.update()

# ---- objects
ob_cube = bpy.data.objects.new('Cube', me_cube_001)
ob_cylinder = bpy.data.objects.new('Cylinder', me_cylinder)
ob_cylinder_001 = bpy.data.objects.new('Cylinder.001', me_cylinder_001)
ob_cylinder_002 = bpy.data.objects.new('Cylinder.002', me_cylinder_002)
ob_cylinder_003 = bpy.data.objects.new('Cylinder.003', me_cylinder_003)
ob_cube_001 = bpy.data.objects.new('Cube.001', me_cube_002)
ob_cylinder_004 = bpy.data.objects.new('Cylinder.004', me_cylinder_004)
ob_cylinder_005 = bpy.data.objects.new('Cylinder.005', me_cylinder_005)
ob_cylinder_006 = bpy.data.objects.new('Cylinder.006', me_cylinder_006)
ob_cylinder_007 = bpy.data.objects.new('Cylinder.007', me_cylinder_007)
ob_cube_002 = bpy.data.objects.new('Cube.002', me_cube_003)

# ---- transforms, parenting, visibility, modifiers, constraints
ob_cube.location = (-0.1026, 0.3286, 0.8034)
ob_cube.rotation_euler = (3.784e-09, 0.1762, -0.5914)
ob_cube.scale = (0.8783, 0.8783, 0.8783)
ob_cylinder.location = (-0.601, 0.006394, 0.7936)
ob_cylinder.scale = (0.08609, 0.08609, 0.08609)
ob_cylinder_001.location = (-0.4953, 0.2323, 0.7696)
ob_cylinder_001.scale = (0.08609, 0.08609, 0.08609)
ob_cylinder_002.location = (-0.1815, 0.619, 0.7609)
ob_cylinder_002.scale = (0.08609, 0.08609, 0.08609)
ob_cylinder_003.location = (0.08246, 0.8943, 2.198)
ob_cylinder_003.scale = (0.08609, 0.08609, 0.08609)
ob_cube_001.location = (1.798, -2.473, -0.2149)
ob_cube_001.rotation_euler = (0.0, -0.0, -0.6799)
ob_cube_001.scale = (0.5039, 0.5039, -0.03399)
ob_cylinder_004.location = (-0.8201, 0.5928, 1.638)
ob_cylinder_004.scale = (0.33, 0.33, 0.2849)
ob_cylinder_005.location = (-1.701, 0.54, 1.124)
ob_cylinder_005.scale = (0.33, 0.33, 0.2849)
ob_cylinder_006.location = (-1.558, 4.07, 0.5985)
ob_cylinder_006.scale = (0.33, 0.33, 0.2849)
ob_cylinder_007.location = (-0.0513, 3.958, 2.26)
ob_cylinder_007.scale = (0.33, 0.33, 0.2849)
ob_cube_002.location = (0.0, 0.0, 0.0)
ob_cube_002.rotation_euler = (0.0, -0.0, 0.4526)
ob_cube_002.scale = (3.859, 3.859, 3.859)

# ---- collection membership
col_collection.objects.link(ob_cube)
col_collection.objects.link(ob_cylinder)
col_collection.objects.link(ob_cylinder_001)
col_collection.objects.link(ob_cylinder_002)
col_collection.objects.link(ob_cylinder_003)
col_collection.objects.link(ob_cube_001)
col_collection.objects.link(ob_cylinder_004)
col_collection.objects.link(ob_cylinder_005)
col_collection.objects.link(ob_cylinder_006)
col_collection.objects.link(ob_cylinder_007)
col_collection.objects.link(ob_cube_002)

# ---- scene / render settings (as saved in the file)
scene.frame_start = 1; scene.frame_end = 250; scene.frame_set(1)
scene.render.engine = 'BLENDER_EEVEE_NEXT'
bpy.context.view_layer.update()

# ---- added for rendering (the .blend has no active camera and no usable light): camera, sun
cam_auto = bpy.data.cameras.new('AutoCamera')
cam_auto.lens = 50.0
cam_auto.sensor_width = 36.0
cam_auto.clip_end = 1000.0
ob_auto_camera = bpy.data.objects.new('AutoCamera', cam_auto)
scene.collection.objects.link(ob_auto_camera)
ob_auto_camera.location = (18.9076, -22.6891, 15.1871)
ob_auto_camera.rotation_euler = (1.09748, -7.21219e-08, 0.694738)
scene.camera = ob_auto_camera
light_auto_sun = bpy.data.lights.new('AutoSun', 'SUN')
light_auto_sun.energy = 3.0
light_auto_sun.angle = 0.0523599
ob_auto_sun = bpy.data.objects.new('AutoSun', light_auto_sun)
scene.collection.objects.link(ob_auto_sun)
ob_auto_sun.rotation_euler = (0.872665, 0.174533, 0.523599)
bpy.context.view_layer.update()
